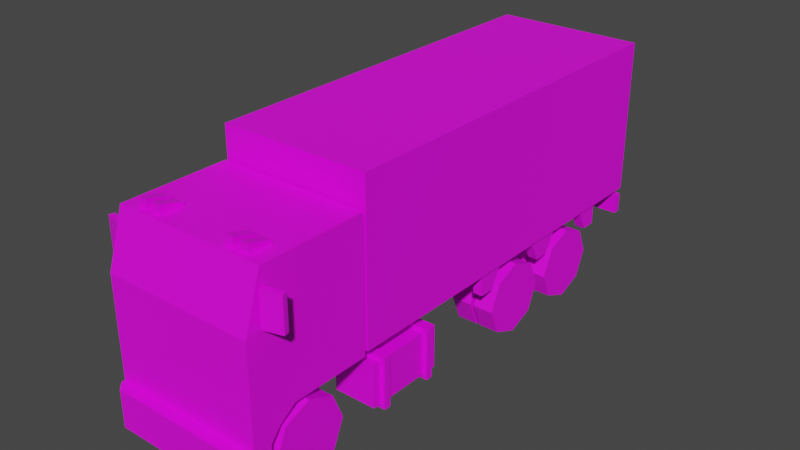 # Source: Veh_Truck_03_Yellow.blend  (saved by Blender 2.90.8; exported with 4.5.12 LTS)
import bpy
from mathutils import Matrix  # noqa: F401  (used for matrix-valued properties, if any)

bpy.ops.wm.read_factory_settings(use_empty=True)
scene = bpy.context.scene
scene.name = 'Scene'

# ---- collections
col_collection = bpy.data.collections.new('Collection'); scene.collection.children.link(col_collection)

# ---- images (referenced by path relative to the original .blend; pixels are not part of the script)
import os
ASSET_DIR = os.environ.get("B2B_ASSET_DIR", "")  # directory of the original .blend (textures are referenced by path, not embedded)
HERE = os.path.dirname(os.path.abspath(__file__))  # packed textures are extracted next to this script under _unpacked/

def load_image(name, relpath, width, height, colorspace="sRGB"):
    """Load a texture the original file referenced (path relative to the .blend, or extracted next to this script)."""
    p = next((c for c in (os.path.join(HERE, relpath), os.path.join(ASSET_DIR, relpath)) if relpath and os.path.exists(c)), "")
    if p:
        img = bpy.data.images.load(p, check_existing=True)
        img.name = name
    else:  # same state as the original file: an image datablock whose file is absent (Cycles renders it pink)
        img = bpy.data.images.new(name, width, height)
        img.source = "FILE"
        img.filepath = "//" + (relpath or name)
    img.colorspace_settings.name = colorspace
    return img
img_city_vehicles_pallete_png = load_image('city_vehicles_pallete.png', 'city_vehicles_pallete.png', 1024, 1024, 'sRGB')

# ---- materials (node trees are filled in below, after node groups)
mat_material = bpy.data.materials.new('Material')
mat_material.use_transparent_shadow = False

# ---- material node trees
mat_material.use_nodes = True; mat_material.node_tree.nodes.clear()
_N = mat_material.node_tree.nodes; _L = mat_material.node_tree.links
n0 = _N.new('ShaderNodeBsdfPrincipled'); n0.name = 'Principled BSDF'; n0.location = (10, 300)
n0.distribution = 'GGX'
n0.subsurface_method = 'BURLEY'
n0.inputs[3].default_value = 1.45
n0.inputs[27].default_value = (0.0, 0.0, 0.0, 1.0)
n0.inputs[28].default_value = 1.0
n1 = _N.new('ShaderNodeOutputMaterial'); n1.name = 'Material Output'; n1.location = (300, 300)
n2 = _N.new('ShaderNodeTexImage'); n2.name = 'Image Texture'; n2.location = (-389, 44)
n2.image = img_city_vehicles_pallete_png
n2.interpolation = 'Closest'
_L.new(n0.outputs[0], n1.inputs[0])
_L.new(n2.outputs[0], n0.inputs[0])
n1.is_active_output = True

# ---- world
world_world = bpy.data.worlds.new('World'); scene.world = world_world
world_world.use_nodes = True; world_world.node_tree.nodes.clear()
_N = world_world.node_tree.nodes; _L = world_world.node_tree.links
n0 = _N.new('ShaderNodeOutputWorld'); n0.name = 'World Output'; n0.location = (300, 300)
n1 = _N.new('ShaderNodeBackground'); n1.name = 'Background'; n1.location = (10, 300)
n1.inputs[0].default_value = (0.05088, 0.05088, 0.05088, 1.0)
_L.new(n1.outputs[0], n0.inputs[0])
n0.is_active_output = True
world_world.color = (0.05088, 0.05088, 0.05088)
world_world.use_sun_shadow = False
world_world.sun_shadow_jitter_overblur = 0.0

# ---- meshes
me_plane = bpy.data.meshes.new('Plane')
me_plane.from_pydata([(0.4551, -2.123, 0.5907), (0.4551, -1.973, 0.6933), (0.6238, -2.229, 1.792), (0.6663, -2.365, 0.4834), (0.6663, -1.277, 1.832), (0.6238, -2.352, 1.402), (0.6663, -1.277, 1.361), (0.4551, -1.277, 0.6933), (0.6663, -1.973, 0.6933), (0.6663, -1.277, 0.6933), (0.4551, -1.277, 0.4834), (0.6663, -2.123, 0.5907), (0.4551, -2.211, 0.4834), (0.4551, -1.887, 0.4834), (0.6663, -2.211, 0.4834), (0.6663, -2.365, 0.1555), (0.4551, -2.211, 0.1555), (0.6663, -2.211, 0.1555), (0.5974, -2.464, 0.4834), (0.6663, -2.395, 0.4834), (0.6663, -2.395, 0.1555), (0.5974, -2.464, 0.1555), (0.3151, -2.211, 0.4834), (0.3151, -1.277, 0.4834), (0.1978, -1.277, 0.2064), (0.1978, -2.193, 0.2064), (0.6663, -1.712, 1.404), (0.6663, -1.712, 1.79), (0.6663, -1.58, 0.6933), (0.6663, -2.185, 1.79), (0.6663, -2.307, 1.404), (0.0425, -2.229, 1.792), (0.0425, -2.352, 1.402), (0.6663, -1.58, 1.832), (0.6663, -2.217, 1.832), (0.6663, -2.365, 1.361), (0.6663, -1.58, 1.361), (0.3541, -2.365, 0.4834), (0.3485, -2.365, 1.031), (0.6663, -2.365, 0.7567), (0.6663, -2.365, 0.5559), (0.3977, -2.365, 0.7567), (0.3977, -2.365, 0.5559), (0.6663, -2.365, 0.5985), (0.3977, -2.365, 0.5985), (0.1042, -2.464, 0.3903), (0.1042, -2.464, 0.2528), (-0.4551, -2.123, 0.5907), (-0.4551, -1.973, 0.6933), (-0.6238, -2.229, 1.792), (-0.6663, -2.365, 0.4834), (-0.6663, -1.277, 1.832), (-0.6238, -2.352, 1.402), (-0.6663, -1.277, 1.361), (0.0, -2.217, 1.832), (0.0, -2.365, 0.4834), (0.0, -1.277, 1.832), (0.0, -1.277, 0.4834), (0.0, -2.365, 1.361), (0.0, -1.277, 1.361), (-0.4551, -1.277, 0.6933), (-0.6663, -1.973, 0.6933), (-0.6663, -1.277, 0.6933), (-0.4551, -1.277, 0.4834), (-0.6663, -2.123, 0.5907), (-0.4551, -2.211, 0.4834), (-0.4551, -1.887, 0.4834), (-0.6663, -2.211, 0.4834), (0.0, -2.211, 0.4834), (0.0, -2.365, 0.1555), (-0.6663, -2.365, 0.1555), (-0.4551, -2.211, 0.1555), (-0.6663, -2.211, 0.1555), (0.0, -2.211, 0.1555), (0.0, -2.464, 0.4834), (0.0, -2.464, 0.1555), (-0.5974, -2.464, 0.4834), (-0.6663, -2.395, 0.4834), (-0.6663, -2.395, 0.1555), (-0.5974, -2.464, 0.1555), (-0.3151, -2.211, 0.4834), (-0.3151, -1.277, 0.4834), (0.0, -2.193, 0.2064), (0.0, -1.277, 0.2064), (-0.1978, -1.277, 0.2064), (-0.1978, -2.193, 0.2064), (0.0, -1.277, 0.6933), (-0.6663, -1.712, 1.404), (-0.6663, -1.712, 1.79), (-0.6663, -1.58, 0.6933), (-0.6663, -2.185, 1.79), (-0.6663, -2.307, 1.404), (-0.0425, -2.229, 1.792), (-0.0425, -2.352, 1.402), (-0.6663, -1.58, 1.832), (-0.6663, -2.217, 1.832), (-0.6663, -2.365, 1.361), (-0.6663, -1.58, 1.361), (-0.3541, -2.365, 0.4834), (0.0, -2.365, 1.031), (-0.3485, -2.365, 1.031), (-0.6663, -2.365, 0.7567), (-0.6663, -2.365, 0.5559), (-0.3977, -2.365, 0.7567), (-0.3977, -2.365, 0.5559), (-0.6663, -2.365, 0.5985), (-0.3977, -2.365, 0.5985), (0.0, -2.464, 0.3903), (0.0, -2.464, 0.2528), (-0.1042, -2.464, 0.3903), (-0.1042, -2.464, 0.2528), (0.1468, -1.294, 0.5162), (0.1468, -1.294, 0.6541), (0.1468, 2.224, 0.5162), (0.1468, 2.224, 0.6541), (0.2365, -1.294, 0.5162), (0.2365, -1.294, 0.6541), (0.2365, 2.224, 0.5162), (0.2365, 2.224, 0.6541), (-0.1468, -1.294, 0.5162), (-0.1468, -1.294, 0.6541), (-0.1468, 2.224, 0.5162), (-0.1468, 2.224, 0.6541), (-0.2365, -1.294, 0.5162), (-0.2365, -1.294, 0.6541), (-0.2365, 2.224, 0.5162), (-0.2365, 2.224, 0.6541), (-0.2917, -1.193, 0.1985), (-0.2917, -1.193, 0.5748), (-0.2917, -0.4874, 0.1985), (-0.2917, -0.4874, 0.5748), (-0.668, -1.193, 0.1985), (-0.668, -1.193, 0.5748), (-0.668, -0.4874, 0.1985), (-0.668, -0.4874, 0.5748), (-0.2539, -1.117, 0.1606), (-0.2539, -1.117, 0.6126), (-0.2539, -1.055, 0.1606), (-0.2539, -1.055, 0.6126), (-0.7059, -1.117, 0.1606), (-0.7059, -1.117, 0.6126), (-0.7059, -1.055, 0.1606), (-0.7059, -1.055, 0.6126), (-0.2539, -0.6252, 0.1606), (-0.2539, -0.6252, 0.6126), (-0.2539, -0.5632, 0.1606), (-0.2539, -0.5632, 0.6126), (-0.7059, -0.6252, 0.1606), (-0.7059, -0.6252, 0.6126), (-0.7059, -0.5632, 0.1606), (-0.7059, -0.5632, 0.6126), (0.1596, 0.4975, 0.228), (0.1596, 0.3873, 0.5514), (0.1596, 0.681, 0.228), (0.1596, 0.7912, 0.5514), (0.2266, 0.4975, 0.228), (0.2266, 0.3873, 0.5514), (0.2266, 0.681, 0.228), (0.2266, 0.7912, 0.5514), (0.1596, 1.274, 0.228), (0.1596, 1.164, 0.5514), (0.1596, 1.457, 0.228), (0.1596, 1.568, 0.5514), (0.2266, 1.274, 0.228), (0.2266, 1.164, 0.5514), (0.2266, 1.457, 0.228), (0.2266, 1.568, 0.5514), (0.1446, 0.5546, 0.2816), (0.1446, 0.5546, 0.3581), (0.1446, 0.6311, 0.2816), (0.1446, 0.6311, 0.3581), (0.5034, 0.5546, 0.2816), (0.5034, 0.5546, 0.3581), (0.5034, 0.6311, 0.2816), (0.5034, 0.6311, 0.3581), (0.1446, 0.5127, 0.2397), (0.1446, 0.5127, 0.4), (0.1446, 0.673, 0.2397), (0.1446, 0.673, 0.4), (-0.1447, 0.5127, 0.2397), (-0.1447, 0.5127, 0.4), (-0.1447, 0.673, 0.2397), (-0.1447, 0.673, 0.4), (-0.1447, 0.5537, 0.2807), (-0.1447, 0.5537, 0.359), (-0.1447, 0.6321, 0.2807), (-0.1447, 0.6321, 0.359), (-0.5046, 0.5537, 0.2807), (-0.5046, 0.5537, 0.359), (-0.5046, 0.6321, 0.2807), (-0.5046, 0.6321, 0.359), (-0.1596, 0.4975, 0.228), (-0.1596, 0.3873, 0.5514), (-0.1596, 0.681, 0.228), (-0.1596, 0.7912, 0.5514), (-0.2266, 0.4975, 0.228), (-0.2266, 0.3873, 0.5514), (-0.2266, 0.681, 0.228), (-0.2266, 0.7912, 0.5514), (-0.1596, 1.274, 0.228), (-0.1596, 1.164, 0.5514), (-0.1596, 1.457, 0.228), (-0.1596, 1.568, 0.5514), (-0.2266, 1.274, 0.228), (-0.2266, 1.164, 0.5514), (-0.2266, 1.457, 0.228), (-0.2266, 1.568, 0.5514), (0.1446, 1.329, 0.2816), (0.1446, 1.329, 0.3581), (0.1446, 1.406, 0.2816), (0.1446, 1.406, 0.3581), (0.5034, 1.329, 0.2816), (0.5034, 1.329, 0.3581), (0.5034, 1.406, 0.2816), (0.5034, 1.406, 0.3581), (0.1446, 1.287, 0.2397), (0.1446, 1.287, 0.4), (0.1446, 1.448, 0.2397), (0.1446, 1.448, 0.4), (-0.1447, 1.287, 0.2397), (-0.1447, 1.287, 0.4), (-0.1447, 1.448, 0.2397), (-0.1447, 1.448, 0.4), (-0.1447, 1.328, 0.2807), (-0.1447, 1.328, 0.359), (-0.1447, 1.407, 0.2807), (-0.1447, 1.407, 0.359), (-0.5046, 1.328, 0.2807), (-0.5046, 1.328, 0.359), (-0.5046, 1.407, 0.2807), (-0.5046, 1.407, 0.359), (0.4587, 2.272, 0.5825), (0.3361, 2.272, 0.5825), (0.5851, 2.272, 0.5825), (0.6696, 2.204, 0.4949), (0.6696, 2.204, 0.6702), (0.6696, 2.272, 0.4949), (0.6696, 2.272, 0.6702), (0.08782, 2.272, 0.6399), (0.08782, 2.272, 0.53), (0.4075, 2.272, 0.5529), (0.5339, 2.272, 0.5529), (0.5851, 2.272, 0.5233), (0.6364, 2.272, 0.6121), (0.2849, 2.272, 0.6121), (0.3874, 2.272, 0.6121), (0.2849, 2.272, 0.5775), (0.3874, 2.272, 0.5529), (0.2849, 2.272, 0.5529), (0.6364, 2.272, 0.5529), (0.6364, 2.272, 0.6082), (0.51, 2.272, 0.5529), (0.51, 2.272, 0.6121), (0.5851, 2.272, 0.6417), (0.5339, 2.272, 0.6121), (0.3361, 2.272, 0.6417), (0.4587, 2.272, 0.5233), (0.4587, 2.272, 0.6417), (0.3361, 2.272, 0.5233), (0.4075, 2.272, 0.6121), (-0.4587, 2.272, 0.5825), (-0.3361, 2.272, 0.5825), (-0.5851, 2.272, 0.5825), (0.0, 2.204, 0.4949), (0.0, 2.204, 0.6702), (0.0, 2.272, 0.4949), (0.0, 2.272, 0.6702), (-0.6696, 2.204, 0.4949), (-0.6696, 2.204, 0.6702), (-0.6696, 2.272, 0.4949), (-0.6696, 2.272, 0.6702), (0.0, 2.272, 0.6399), (0.0, 2.272, 0.53), (-0.08782, 2.272, 0.6399), (-0.08782, 2.272, 0.53), (-0.4075, 2.272, 0.5529), (-0.5339, 2.272, 0.5529), (-0.5851, 2.272, 0.5233), (-0.6364, 2.272, 0.6121), (-0.2849, 2.272, 0.6121), (-0.3874, 2.272, 0.6121), (-0.2849, 2.272, 0.5775), (-0.3874, 2.272, 0.5529), (-0.2849, 2.272, 0.5529), (-0.6364, 2.272, 0.5529), (-0.6364, 2.272, 0.6082), (-0.51, 2.272, 0.5529), (-0.51, 2.272, 0.6121), (-0.5851, 2.272, 0.6417), (-0.5339, 2.272, 0.6121), (-0.3361, 2.272, 0.6417), (-0.4587, 2.272, 0.5233), (-0.4587, 2.272, 0.6417), (-0.3361, 2.272, 0.5233), (-0.4075, 2.272, 0.6121), (-0.1933, -0.04425, 0.5259), (-0.1933, -0.04425, 0.6449), (-0.1933, 0.04425, 0.5259), (-0.1933, 0.04425, 0.6449), (0.1933, -0.04425, 0.5259), (0.1933, -0.04425, 0.6449), (0.1933, 0.04425, 0.5259), (0.1933, 0.04425, 0.6449), (-0.1933, 0.5521, 0.5259), (-0.1933, 0.5521, 0.6449), (-0.1933, 0.6406, 0.5259), (-0.1933, 0.6406, 0.6449), (0.1933, 0.5521, 0.5259), (0.1933, 0.5521, 0.6449), (0.1933, 0.6406, 0.5259), (0.1933, 0.6406, 0.6449), (-0.1933, 1.821, 0.5259), (-0.1933, 1.821, 0.6449), (-0.1933, 1.91, 0.5259), (-0.1933, 1.91, 0.6449), (0.1933, 1.821, 0.5259), (0.1933, 1.821, 0.6449), (0.1933, 1.91, 0.5259), (0.1933, 1.91, 0.6449), (-0.1933, 1.323, 0.5259), (-0.1933, 1.323, 0.6449), (-0.1933, 1.412, 0.5259), (-0.1933, 1.412, 0.6449), (0.1933, 1.323, 0.5259), (0.1933, 1.323, 0.6449), (0.1933, 1.412, 0.5259), (0.1933, 1.412, 0.6449), (0.1636, -0.03757, 0.6517), (0.1636, -0.03757, 0.7327), (0.1636, 0.04163, 0.6517), (0.1636, 0.04163, 0.7327), (0.2197, -0.03757, 0.6517), (0.2197, -0.03757, 0.7327), (0.2197, 0.04163, 0.6517), (0.2197, 0.04163, 0.7327), (0.1636, -1.119, 0.6517), (0.1636, -1.119, 0.7327), (0.1636, -1.039, 0.6517), (0.1636, -1.039, 0.7327), (0.2197, -1.119, 0.6517), (0.2197, -1.119, 0.7327), (0.2197, -1.039, 0.6517), (0.2197, -1.039, 0.7327), (0.1636, -0.6363, 0.6517), (0.1636, -0.6363, 0.7327), (0.1636, -0.5571, 0.6517), (0.1636, -0.5571, 0.7327), (0.2197, -0.6363, 0.6517), (0.2197, -0.6363, 0.7327), (0.2197, -0.5571, 0.6517), (0.2197, -0.5571, 0.7327), (0.1636, 0.5577, 0.6517), (0.1636, 0.5577, 0.7327), (0.1636, 0.6369, 0.6517), (0.1636, 0.6369, 0.7327), (0.2197, 0.5577, 0.6517), (0.2197, 0.5577, 0.7327), (0.2197, 0.6369, 0.6517), (0.2197, 0.6369, 0.7327), (0.1636, 1.328, 0.6517), (0.1636, 1.328, 0.7327), (0.1636, 1.407, 0.6517), (0.1636, 1.407, 0.7327), (0.2197, 1.328, 0.6517), (0.2197, 1.328, 0.7327), (0.2197, 1.407, 0.6517), (0.2197, 1.407, 0.7327), (0.1636, 1.825, 0.6517), (0.1636, 1.825, 0.7327), (0.1636, 1.905, 0.6517), (0.1636, 1.905, 0.7327), (0.2197, 1.825, 0.6517), (0.2197, 1.825, 0.7327), (0.2197, 1.905, 0.6517), (0.2197, 1.905, 0.7327), (-0.1636, -0.03757, 0.6517), (-0.1636, -0.03757, 0.7327), (-0.1636, 0.04163, 0.6517), (-0.1636, 0.04163, 0.7327), (-0.2197, -0.03757, 0.6517), (-0.2197, -0.03757, 0.7327), (-0.2197, 0.04163, 0.6517), (-0.2197, 0.04163, 0.7327), (-0.1636, -1.119, 0.6517), (-0.1636, -1.119, 0.7327), (-0.1636, -1.039, 0.6517), (-0.1636, -1.039, 0.7327), (-0.2197, -1.119, 0.6517), (-0.2197, -1.119, 0.7327), (-0.2197, -1.039, 0.6517), (-0.2197, -1.039, 0.7327), (-0.1636, -0.6363, 0.6517), (-0.1636, -0.6363, 0.7327), (-0.1636, -0.5571, 0.6517), (-0.1636, -0.5571, 0.7327), (-0.2197, -0.6363, 0.6517), (-0.2197, -0.6363, 0.7327), (-0.2197, -0.5571, 0.6517), (-0.2197, -0.5571, 0.7327), (-0.1636, 0.5577, 0.6517), (-0.1636, 0.5577, 0.7327), (-0.1636, 0.6369, 0.6517), (-0.1636, 0.6369, 0.7327), (-0.2197, 0.5577, 0.6517), (-0.2197, 0.5577, 0.7327), (-0.2197, 0.6369, 0.6517), (-0.2197, 0.6369, 0.7327), (-0.1636, 1.328, 0.6517), (-0.1636, 1.328, 0.7327), (-0.1636, 1.407, 0.6517), (-0.1636, 1.407, 0.7327), (-0.2197, 1.328, 0.6517), (-0.2197, 1.328, 0.7327), (-0.2197, 1.407, 0.6517), (-0.2197, 1.407, 0.7327), (-0.1636, 1.825, 0.6517), (-0.1636, 1.825, 0.7327), (-0.1636, 1.905, 0.6517), (-0.1636, 1.905, 0.7327), (-0.2197, 1.825, 0.6517), (-0.2197, 1.825, 0.7327), (-0.2197, 1.905, 0.6517), (-0.2197, 1.905, 0.7327), (-0.67, -1.252, 0.7256), (-0.67, -1.252, 2.11), (-0.6075, 2.272, 0.7881), (-0.6075, 2.272, 2.047), (0.67, -1.252, 0.7256), (0.67, -1.252, 2.11), (0.6075, 2.272, 0.7881), (0.6075, 2.272, 2.047), (0.5636, 0.1454, 0.532), (0.5636, 0.1454, 0.7359), (0.5636, 0.2787, 0.532), (0.5636, 0.3928, 0.7359), (0.6527, 0.1454, 0.532), (0.6527, 0.1454, 0.7359), (0.6527, 0.2787, 0.532), (0.6527, 0.3928, 0.7359), (0.5636, 0.9349, 0.532), (0.5636, 0.8304, 0.7359), (0.5636, 1.068, 0.532), (0.5636, 1.182, 0.7359), (0.6527, 0.9349, 0.532), (0.6527, 0.8304, 0.7359), (0.6527, 1.068, 0.532), (0.6527, 1.182, 0.7359), (0.5636, 1.69, 0.532), (0.5636, 1.585, 0.7359), (0.5636, 1.823, 0.532), (0.5636, 1.823, 0.7359), (0.6527, 1.69, 0.532), (0.6527, 1.585, 0.7359), (0.6527, 1.823, 0.532), (0.6527, 1.823, 0.7359), (-0.5636, 0.1454, 0.532), (-0.5636, 0.1454, 0.7359), (-0.5636, 0.2787, 0.532), (-0.5636, 0.3928, 0.7359), (-0.6527, 0.1454, 0.532), (-0.6527, 0.1454, 0.7359), (-0.6527, 0.2787, 0.532), (-0.6527, 0.3928, 0.7359), (-0.5636, 0.9349, 0.532), (-0.5636, 0.8304, 0.7359), (-0.5636, 1.068, 0.532), (-0.5636, 1.182, 0.7359), (-0.6527, 0.9349, 0.532), (-0.6527, 0.8304, 0.7359), (-0.6527, 1.068, 0.532), (-0.6527, 1.182, 0.7359), (-0.5636, 1.69, 0.532), (-0.5636, 1.585, 0.7359), (-0.5636, 1.823, 0.532), (-0.5636, 1.823, 0.7359), (-0.6527, 1.69, 0.532), (-0.6527, 1.585, 0.7359), (-0.6527, 1.823, 0.532), (-0.6527, 1.823, 0.7359), (0.2917, -1.193, 0.1985), (0.2917, -1.193, 0.5748), (0.2917, -0.4874, 0.1985), (0.2917, -0.4874, 0.5748), (0.668, -1.193, 0.1985), (0.668, -1.193, 0.5748), (0.668, -0.4874, 0.1985), (0.668, -0.4874, 0.5748), (0.2539, -1.117, 0.1606), (0.2539, -1.117, 0.6126), (0.2539, -1.055, 0.1606), (0.2539, -1.055, 0.6126), (0.7059, -1.117, 0.1606), (0.7059, -1.117, 0.6126), (0.7059, -1.055, 0.1606), (0.7059, -1.055, 0.6126), (0.2539, -0.6252, 0.1606), (0.2539, -0.6252, 0.6126), (0.2539, -0.5632, 0.1606), (0.2539, -0.5632, 0.6126), (0.7059, -0.6252, 0.1606), (0.7059, -0.6252, 0.6126), (0.7059, -0.5632, 0.1606), (0.7059, -0.5632, 0.6126), (-0.1933, -0.6403, 0.5259), (-0.1933, -0.6403, 0.6449), (-0.1933, -0.5518, 0.5259), (-0.1933, -0.5518, 0.6449), (0.1933, -0.6403, 0.5259), (0.1933, -0.6403, 0.6449), (0.1933, -0.5518, 0.5259), (0.1933, -0.5518, 0.6449), (-0.1933, -1.124, 0.5259), (-0.1933, -1.124, 0.6449), (-0.1933, -1.035, 0.5259), (-0.1933, -1.035, 0.6449), (0.1933, -1.124, 0.5259), (0.1933, -1.124, 0.6449), (0.1933, -1.035, 0.5259), (0.1933, -1.035, 0.6449), (-0.5043, -1.886, 0.2816), (-0.5043, -1.886, 0.3581), (-0.5043, -1.809, 0.2816), (-0.5043, -1.809, 0.3581), (0.5043, -1.886, 0.2816), (0.5043, -1.886, 0.3581), (0.5043, -1.809, 0.2816), (0.5043, -1.809, 0.3581), (0.6826, -2.245, 1.395), (0.6826, -2.245, 1.687), (0.6699, -2.197, 1.395), (0.6699, -2.197, 1.687), (0.8418, -2.202, 1.395), (0.8418, -2.202, 1.687), (0.829, -2.154, 1.395), (0.829, -2.154, 1.687), (-0.6826, -2.245, 1.395), (-0.6826, -2.245, 1.687), (-0.6699, -2.197, 1.395), (-0.6699, -2.197, 1.687), (-0.8418, -2.202, 1.395), (-0.8418, -2.202, 1.687), (-0.829, -2.154, 1.395), (-0.829, -2.154, 1.687), (0.4472, -2.167, 1.83), (0.4587, -2.167, 1.904), (0.4472, -1.966, 1.83), (0.4472, -1.966, 1.861), (0.5259, -2.167, 1.83), (0.5144, -2.167, 1.904), (0.5259, -1.966, 1.83), (0.5259, -1.966, 1.861), (0.3143, -2.167, 1.83), (0.3258, -2.167, 1.904), (0.3143, -1.966, 1.83), (0.3143, -1.966, 1.861), (0.393, -2.167, 1.83), (0.3815, -2.167, 1.904), (0.393, -1.966, 1.83), (0.393, -1.966, 1.861), (-0.4472, -2.167, 1.83), (-0.4587, -2.167, 1.904), (-0.4472, -1.966, 1.83), (-0.4472, -1.966, 1.861), (-0.5259, -2.167, 1.83), (-0.5144, -2.167, 1.904), (-0.5259, -1.966, 1.83), (-0.5259, -1.966, 1.861), (-0.3143, -2.167, 1.83), (-0.3258, -2.167, 1.904), (-0.3143, -1.966, 1.83), (-0.3143, -1.966, 1.861), (-0.393, -2.167, 1.83), (-0.3815, -2.167, 1.904), (-0.393, -1.966, 1.83), (-0.393, -1.966, 1.861), (-0.67, 2.272, 2.11), (-0.67, 2.272, 0.7256), (0.67, 2.272, 0.7256), (0.67, 2.272, 2.11), (0.0, 2.272, 0.7256), (0.0, 2.272, 2.11), (0.0, -1.252, 0.7256), (0.0, -1.252, 2.11), (0.0, 2.272, 0.7881), (0.0, 2.272, 2.047), (0.0, 2.272, 0.9026), (0.0, 2.272, 0.8514), (0.1049, 2.272, 0.9026), (0.1049, 2.272, 0.8514), (-0.1055, 2.272, 0.8514), (-0.1055, 2.272, 0.9026), (0.4472, -2.167, 1.915), (0.4587, -2.167, 1.841), (0.5259, -2.167, 1.915), (0.3143, -2.167, 1.915), (0.5144, -2.167, 1.841), (0.3258, -2.167, 1.841), (0.393, -2.167, 1.915), (-0.4472, -2.167, 1.915), (0.3815, -2.167, 1.841), (-0.4587, -2.167, 1.841), (-0.5259, -2.167, 1.915), (-0.3143, -2.167, 1.915), (-0.5144, -2.167, 1.841), (-0.3258, -2.167, 1.841), (-0.393, -2.167, 1.915), (-0.3815, -2.167, 1.841)], [], [(0, 1, 8, 11), (1, 7, 9, 28, 8), (35, 39, 43, 40, 3, 14, 11, 8, 28, 36), (29, 30, 26, 27), (6, 9, 7, 86, 59), (4, 6, 59, 56), (3, 40, 42, 44, 41, 39, 35, 58, 99, 38, 37), (5, 2, 31, 32), (34, 33, 4, 56, 54), (13, 0, 12), (13, 1, 0), (13, 7, 1), (12, 0, 11, 14), (7, 13, 10), (10, 13, 12, 22, 23), (73, 16, 17, 15, 69), (12, 14, 17, 16), (68, 22, 12, 16, 73), (14, 3, 15, 17), (15, 3, 19, 20), (69, 15, 20, 21, 75), (18, 74, 107, 45, 46, 108, 75, 21), (20, 19, 18, 21), (3, 37, 55, 74, 18, 19), (24, 25, 82, 83), (22, 68, 82, 25), (23, 22, 25, 24), (57, 23, 24, 83), (86, 7, 10, 23, 57), (33, 36, 6, 4), (36, 28, 9, 6), (2, 5, 35, 34), (32, 31, 54, 58), (5, 32, 58, 35), (31, 2, 34, 54), (29, 27, 33, 34), (30, 29, 34, 35), (26, 30, 35, 36), (27, 26, 36, 33), (37, 38, 99, 55), (43, 44, 42, 40), (41, 44, 43, 39), (108, 46, 45, 107), (47, 64, 61, 48), (48, 61, 89, 62, 60), (96, 97, 89, 61, 64, 67, 50, 102, 105, 101), (90, 88, 87, 91), (53, 59, 86, 60, 62), (51, 56, 59, 53), (50, 98, 100, 99, 58, 96, 101, 103, 106, 104, 102), (52, 93, 92, 49), (95, 54, 56, 51, 94), (66, 65, 47), (66, 47, 48), (66, 48, 60), (65, 67, 64, 47), (60, 63, 66), (63, 81, 80, 65, 66), (73, 69, 70, 72, 71), (65, 71, 72, 67), (68, 73, 71, 65, 80), (67, 72, 70, 50), (70, 78, 77, 50), (69, 75, 79, 78, 70), (76, 79, 75, 108, 110, 109, 107, 74), (78, 79, 76, 77), (50, 77, 76, 74, 55, 98), (84, 83, 82, 85), (80, 85, 82, 68), (81, 84, 85, 80), (57, 83, 84, 81), (86, 57, 81, 63, 60), (94, 51, 53, 97), (97, 53, 62, 89), (49, 95, 96, 52), (93, 58, 54, 92), (52, 96, 58, 93), (92, 54, 95, 49), (90, 95, 94, 88), (91, 96, 95, 90), (87, 97, 96, 91), (88, 94, 97, 87), (98, 55, 99, 100), (105, 102, 104, 106), (103, 101, 105, 106), (108, 107, 109, 110), (111, 112, 114, 113), (113, 114, 118, 117), (117, 118, 116, 115), (113, 117, 115, 111), (118, 114, 112, 116), (119, 121, 122, 120), (121, 125, 126, 122), (125, 123, 124, 126), (121, 119, 123, 125), (126, 124, 120, 122), (127, 129, 130, 128), (129, 133, 134, 130), (133, 131, 132, 134), (131, 127, 128, 132), (129, 127, 131, 133), (134, 132, 128, 130), (135, 137, 138, 136), (137, 141, 142, 138), (141, 139, 140, 142), (139, 135, 136, 140), (137, 135, 139, 141), (142, 140, 136, 138), (143, 145, 146, 144), (145, 149, 150, 146), (149, 147, 148, 150), (147, 143, 144, 148), (145, 143, 147, 149), (150, 148, 144, 146), (151, 152, 154, 153), (153, 154, 158, 157), (157, 158, 156, 155), (155, 156, 152, 151), (153, 157, 155, 151), (158, 154, 152, 156), (159, 160, 162, 161), (161, 162, 166, 165), (165, 166, 164, 163), (163, 164, 160, 159), (161, 165, 163, 159), (166, 162, 160, 164), (169, 170, 174, 173), (171, 172, 168, 167), (169, 173, 171, 167), (174, 170, 168, 172), (170, 169, 177, 178), (167, 168, 176, 175), (168, 170, 178, 176), (169, 167, 175, 177), (176, 178, 182, 180), (177, 175, 179, 181), (178, 177, 181, 182), (175, 176, 180, 179), (182, 181, 185, 186), (179, 180, 184, 183), (180, 182, 186, 184), (181, 179, 183, 185), (184, 186, 190, 188), (185, 183, 187, 189), (186, 185, 189, 190), (183, 184, 188, 187), (191, 193, 194, 192), (193, 197, 198, 194), (197, 195, 196, 198), (195, 191, 192, 196), (193, 191, 195, 197), (198, 196, 192, 194), (199, 201, 202, 200), (201, 205, 206, 202), (205, 203, 204, 206), (203, 199, 200, 204), (201, 199, 203, 205), (206, 204, 200, 202), (209, 210, 214, 213), (211, 212, 208, 207), (209, 213, 211, 207), (214, 210, 208, 212), (210, 209, 217, 218), (207, 208, 216, 215), (208, 210, 218, 216), (209, 207, 215, 217), (216, 218, 222, 220), (217, 215, 219, 221), (218, 217, 221, 222), (215, 216, 220, 219), (222, 221, 225, 226), (219, 220, 224, 223), (220, 222, 226, 224), (221, 219, 223, 225), (224, 226, 230, 228), (225, 223, 227, 229), (226, 225, 229, 230), (223, 224, 228, 227), (252, 251, 231), (257, 252, 231), (265, 272, 239, 246, 248, 258, 247, 240, 256, 251, 241, 242, 249, 250, 237, 236), (236, 237, 235, 234), (234, 235, 264, 263), (265, 236, 234, 263), (237, 266, 264, 235), (271, 238, 239, 272), (250, 249, 233), (251, 256, 231), (248, 246, 232), (241, 254, 233), (259, 257, 231), (245, 247, 232), (255, 245, 232), (253, 243, 233), (246, 244, 232), (237, 250, 243, 253, 254, 241, 251, 252, 257, 259, 240, 247, 245, 255, 244, 246, 239, 238, 271, 266), (254, 253, 233), (240, 259, 231), (244, 255, 232), (243, 250, 233), (247, 258, 232), (242, 241, 233), (249, 242, 233), (258, 248, 232), (256, 240, 231), (287, 260, 286), (292, 260, 287), (265, 269, 270, 285, 284, 277, 276, 286, 291, 275, 282, 293, 283, 281, 274, 272), (269, 267, 268, 270), (267, 263, 264, 268), (265, 263, 267, 269), (270, 268, 264, 266), (271, 272, 274, 273), (285, 262, 284), (286, 260, 291), (283, 261, 281), (276, 262, 289), (294, 260, 292), (280, 261, 282), (290, 261, 280), (288, 262, 278), (281, 261, 279), (270, 266, 271, 273, 274, 281, 279, 290, 280, 282, 275, 294, 292, 287, 286, 276, 289, 288, 278, 285), (289, 262, 288), (275, 260, 294), (279, 261, 290), (278, 262, 285), (282, 261, 293), (277, 262, 276), (284, 262, 277), (293, 261, 283), (291, 260, 275), (295, 296, 298, 297), (297, 298, 302, 301), (301, 302, 300, 299), (299, 300, 296, 295), (297, 301, 299, 295), (302, 298, 296, 300), (303, 304, 306, 305), (305, 306, 310, 309), (309, 310, 308, 307), (307, 308, 304, 303), (305, 309, 307, 303), (310, 306, 304, 308), (311, 312, 314, 313), (313, 314, 318, 317), (317, 318, 316, 315), (315, 316, 312, 311), (313, 317, 315, 311), (318, 314, 312, 316), (319, 320, 322, 321), (321, 322, 326, 325), (325, 326, 324, 323), (323, 324, 320, 319), (321, 325, 323, 319), (326, 322, 320, 324), (327, 328, 330, 329), (329, 330, 334, 333), (333, 334, 332, 331), (331, 332, 328, 327), (335, 336, 338, 337), (337, 338, 342, 341), (341, 342, 340, 339), (339, 340, 336, 335), (343, 344, 346, 345), (345, 346, 350, 349), (349, 350, 348, 347), (347, 348, 344, 343), (351, 352, 354, 353), (353, 354, 358, 357), (357, 358, 356, 355), (355, 356, 352, 351), (359, 360, 362, 361), (361, 362, 366, 365), (365, 366, 364, 363), (363, 364, 360, 359), (367, 368, 370, 369), (369, 370, 374, 373), (373, 374, 372, 371), (371, 372, 368, 367), (375, 377, 378, 376), (377, 381, 382, 378), (381, 379, 380, 382), (379, 375, 376, 380), (383, 385, 386, 384), (385, 389, 390, 386), (389, 387, 388, 390), (387, 383, 384, 388), (391, 393, 394, 392), (393, 397, 398, 394), (397, 395, 396, 398), (395, 391, 392, 396), (399, 401, 402, 400), (401, 405, 406, 402), (405, 403, 404, 406), (403, 399, 400, 404), (407, 409, 410, 408), (409, 413, 414, 410), (413, 411, 412, 414), (411, 407, 408, 412), (415, 417, 418, 416), (417, 421, 422, 418), (421, 419, 420, 422), (419, 415, 416, 420), (423, 424, 575, 576), (583, 586, 588, 587, 585, 584, 430, 429), (577, 578, 428, 427), (581, 582, 424, 423), (579, 577, 427, 581), (580, 575, 424, 582), (431, 432, 434, 433), (433, 434, 438, 437), (437, 438, 436, 435), (435, 436, 432, 431), (433, 437, 435, 431), (438, 434, 432, 436), (439, 440, 442, 441), (441, 442, 446, 445), (445, 446, 444, 443), (443, 444, 440, 439), (441, 445, 443, 439), (446, 442, 440, 444), (447, 448, 450, 449), (449, 450, 454, 453), (453, 454, 452, 451), (451, 452, 448, 447), (449, 453, 451, 447), (454, 450, 448, 452), (455, 457, 458, 456), (457, 461, 462, 458), (461, 459, 460, 462), (459, 455, 456, 460), (457, 455, 459, 461), (462, 460, 456, 458), (463, 465, 466, 464), (465, 469, 470, 466), (469, 467, 468, 470), (467, 463, 464, 468), (465, 463, 467, 469), (470, 468, 464, 466), (471, 473, 474, 472), (473, 477, 478, 474), (477, 475, 476, 478), (475, 471, 472, 476), (473, 471, 475, 477), (478, 476, 472, 474), (479, 480, 482, 481), (481, 482, 486, 485), (485, 486, 484, 483), (483, 484, 480, 479), (481, 485, 483, 479), (486, 482, 480, 484), (487, 488, 490, 489), (489, 490, 494, 493), (493, 494, 492, 491), (491, 492, 488, 487), (489, 493, 491, 487), (494, 490, 488, 492), (495, 496, 498, 497), (497, 498, 502, 501), (501, 502, 500, 499), (499, 500, 496, 495), (497, 501, 499, 495), (502, 498, 496, 500), (503, 504, 506, 505), (505, 506, 510, 509), (509, 510, 508, 507), (507, 508, 504, 503), (505, 509, 507, 503), (510, 506, 504, 508), (511, 512, 514, 513), (513, 514, 518, 517), (517, 518, 516, 515), (515, 516, 512, 511), (513, 517, 515, 511), (518, 514, 512, 516), (521, 522, 526, 525), (523, 524, 520, 519), (521, 525, 523, 519), (526, 522, 520, 524), (527, 528, 530, 529), (529, 530, 534, 533), (533, 534, 532, 531), (531, 532, 528, 527), (529, 533, 531, 527), (534, 530, 528, 532), (535, 537, 538, 536), (537, 541, 542, 538), (541, 539, 540, 542), (539, 535, 536, 540), (537, 535, 539, 541), (542, 540, 536, 538), (543, 591, 546, 545), (545, 546, 550, 549), (549, 550, 593, 547), (595, 548, 544, 592), (550, 546, 591, 593), (551, 594, 554, 553), (553, 554, 558, 557), (557, 558, 597, 555), (599, 556, 552, 596), (558, 554, 594, 597), (559, 561, 562, 598), (561, 565, 566, 562), (565, 563, 601, 566), (603, 600, 560, 564), (566, 601, 598, 562), (567, 569, 570, 602), (569, 573, 574, 570), (573, 571, 605, 574), (606, 604, 568, 572), (574, 605, 602, 570), (426, 425, 576, 575), (583, 429, 577, 579), (584, 426, 575, 580), (429, 430, 578, 577), (430, 584, 580, 578), (425, 583, 579, 576), (578, 580, 582, 428), (576, 579, 581, 423), (427, 428, 582, 581), (425, 426, 584, 585, 590, 589, 586, 583), (585, 587, 588, 586), (586, 589, 590, 585), (592, 544, 591, 543), (548, 595, 547, 593), (595, 592, 543, 547), (544, 548, 593, 591), (596, 552, 594, 551), (556, 599, 555, 597), (599, 596, 551, 555), (552, 556, 597, 594), (560, 600, 559, 598), (603, 564, 601, 563), (600, 603, 563, 559), (564, 560, 598, 601), (568, 604, 567, 602), (606, 572, 605, 571), (604, 606, 571, 567), (572, 568, 602, 605)])
_uv = me_plane.uv_layers.new(name='UVMap')
_uv.uv.foreach_set('vector', [0.2245, 0.02779, 0.2245, 0.02753, 0.2248, 0.02753, 0.2248, 0.02779, 0.2245, 0.02753, 0.2245, 0.02635, 0.2248, 0.02635, 0.2248, 0.02686, 0.2248, 0.02753, 0.9815, 0.5847, 0.9815, 0.5827, 0.9815, 0.5822, 0.9815, 0.5821, 0.9815, 0.5818, 0.982, 0.5818, 0.9823, 0.5822, 0.9828, 0.5825, 0.9841, 0.5825, 0.9841, 0.5847, 0.1121, 0.04795, 0.1118, 0.04688, 0.1134, 0.04688, 0.1134, 0.04795, 0.9866, 0.5678, 0.9866, 0.5779, 0.9834, 0.5779, 0.9765, 0.5779, 0.9765, 0.5678, 0.9866, 0.5607, 0.9866, 0.5678, 0.9765, 0.5678, 0.9765, 0.5607, 0.9893, 0.5851, 0.9893, 0.5849, 0.9902, 0.5849, 0.9902, 0.5848, 0.9902, 0.5842, 0.9893, 0.5842, 0.9893, 0.5823, 0.9915, 0.5823, 0.9915, 0.5834, 0.9904, 0.5834, 0.9903, 0.5851, 0.1185, 0.04461, 0.1185, 0.04353, 0.1201, 0.04353, 0.1201, 0.04461, 0.9893, 0.5851, 0.9914, 0.5851, 0.9923, 0.5851, 0.9923, 0.5873, 0.9893, 0.5873, 0.2248, 0.02917, 0.2247, 0.02877, 0.2248, 0.02862, 0.2248, 0.02917, 0.2245, 0.02903, 0.2247, 0.02877, 0.2248, 0.02917, 0.2245, 0.03021, 0.2245, 0.02903, 0.2221, 0.02551, 0.2219, 0.02551, 0.2219, 0.02515, 0.2221, 0.02515, 0.2245, 0.03021, 0.2248, 0.02917, 0.2248, 0.03021, 0.2247, 0.03271, 0.2247, 0.03168, 0.2247, 0.03113, 0.225, 0.03113, 0.225, 0.03271, 0.8231, 0.107, 0.8231, 0.1035, 0.8231, 0.1019, 0.8243, 0.1019, 0.8243, 0.107, 0.2221, 0.02551, 0.2221, 0.02515, 0.2227, 0.02515, 0.2227, 0.02551, 0.2221, 0.02628, 0.2221, 0.02575, 0.2221, 0.02551, 0.2227, 0.02551, 0.2227, 0.02628, 0.827, 0.1193, 0.822, 0.1193, 0.822, 0.1087, 0.827, 0.1087, 0.8139, 0.1277, 0.8139, 0.1286, 0.8138, 0.1286, 0.8138, 0.1277, 0.8243, 0.107, 0.8243, 0.1019, 0.8245, 0.1019, 0.825, 0.1025, 0.825, 0.107, 0.8217, 0.1223, 0.8217, 0.1238, 0.8215, 0.1238, 0.8215, 0.1235, 0.8212, 0.1235, 0.8212, 0.1238, 0.8209, 0.1238, 0.8209, 0.1223, 0.8138, 0.1277, 0.8138, 0.1286, 0.8136, 0.1286, 0.8136, 0.1277, 0.8104, 0.1351, 0.8104, 0.1344, 0.8104, 0.1335, 0.8107, 0.1335, 0.8107, 0.135, 0.8105, 0.1351, 0.2226, 0.02944, 0.2226, 0.03099, 0.2223, 0.03099, 0.2223, 0.02944, 0.2214, 0.01343, 0.2214, 0.02483, 0.2114, 0.02483, 0.2114, 0.01768, 0.2185, 0.03714, 0.2185, 0.03556, 0.219, 0.03559, 0.219, 0.03714, 0.2139, 0.03341, 0.2144, 0.03341, 0.2142, 0.03388, 0.2139, 0.03388, 0.2139, 0.03306, 0.2146, 0.03306, 0.2146, 0.03341, 0.2144, 0.03341, 0.2139, 0.03341, 0.9841, 0.5862, 0.9841, 0.5847, 0.985, 0.5847, 0.985, 0.5862, 0.9841, 0.5847, 0.9841, 0.5825, 0.985, 0.5825, 0.985, 0.5847, 0.9895, 0.5809, 0.9895, 0.5822, 0.9893, 0.5823, 0.9893, 0.5808, 0.9913, 0.5822, 0.9913, 0.5809, 0.9915, 0.5808, 0.9915, 0.5823, 0.9895, 0.5822, 0.9913, 0.5822, 0.9915, 0.5823, 0.9893, 0.5823, 0.9913, 0.5809, 0.9895, 0.5809, 0.9893, 0.5808, 0.9915, 0.5808, 0.9821, 0.586, 0.9836, 0.586, 0.9841, 0.5862, 0.982, 0.5862, 0.9817, 0.5848, 0.9821, 0.586, 0.982, 0.5862, 0.9815, 0.5847, 0.9836, 0.5848, 0.9817, 0.5848, 0.9815, 0.5847, 0.9841, 0.5847, 0.9836, 0.586, 0.9836, 0.5848, 0.9841, 0.5847, 0.9841, 0.5862, 0.1192, 0.04716, 0.1192, 0.04564, 0.1202, 0.04564, 0.1202, 0.04716, 0.8734, 0.5651, 0.8777, 0.5651, 0.8777, 0.5658, 0.8734, 0.5658, 0.9739, 0.5136, 0.9739, 0.5156, 0.9705, 0.5156, 0.9705, 0.5136, 0.5052, 0.05944, 0.5052, 0.05324, 0.5133, 0.05324, 0.5133, 0.05944, 0.2248, 0.0372, 0.2245, 0.0372, 0.2245, 0.03695, 0.2248, 0.03695, 0.2248, 0.03695, 0.2245, 0.03695, 0.2245, 0.03628, 0.2245, 0.03577, 0.2248, 0.03577, 0.9809, 0.5847, 0.9784, 0.5847, 0.9784, 0.5825, 0.9796, 0.5825, 0.9801, 0.5822, 0.9804, 0.5818, 0.9809, 0.5818, 0.9809, 0.5821, 0.9809, 0.5822, 0.9809, 0.5827, 0.1106, 0.04795, 0.1093, 0.04795, 0.1093, 0.04688, 0.1109, 0.04688, 0.9816, 0.5951, 0.9914, 0.5951, 0.9914, 0.605, 0.9847, 0.605, 0.9816, 0.605, 0.9771, 0.545, 0.9842, 0.545, 0.9842, 0.5501, 0.9771, 0.5501, 0.9936, 0.5851, 0.9926, 0.5851, 0.9926, 0.5834, 0.9915, 0.5834, 0.9915, 0.5823, 0.9936, 0.5823, 0.9936, 0.5842, 0.9927, 0.5842, 0.9927, 0.5848, 0.9927, 0.5849, 0.9936, 0.5849, 0.1219, 0.04461, 0.1203, 0.04461, 0.1203, 0.04353, 0.1219, 0.04353, 0.9893, 0.5894, 0.9893, 0.5873, 0.9923, 0.5873, 0.9923, 0.5894, 0.9914, 0.5894, 0.2245, 0.03473, 0.2245, 0.03418, 0.2246, 0.03433, 0.2245, 0.03473, 0.2246, 0.03433, 0.2248, 0.03459, 0.2245, 0.03473, 0.2248, 0.03459, 0.2248, 0.03577, 0.2221, 0.02706, 0.2221, 0.02741, 0.2219, 0.02741, 0.2219, 0.02706, 0.2248, 0.03577, 0.2245, 0.03577, 0.2245, 0.03473, 0.2245, 0.03113, 0.2247, 0.03113, 0.2247, 0.03271, 0.2245, 0.03271, 0.2245, 0.03217, 0.8231, 0.107, 0.8243, 0.107, 0.8243, 0.112, 0.8231, 0.112, 0.8231, 0.1104, 0.2221, 0.02706, 0.2227, 0.02706, 0.2227, 0.02741, 0.2221, 0.02741, 0.2221, 0.02628, 0.2227, 0.02628, 0.2227, 0.02706, 0.2221, 0.02706, 0.2221, 0.02682, 0.8107, 0.1193, 0.8107, 0.1087, 0.8157, 0.1087, 0.8157, 0.1193, 0.8134, 0.1277, 0.8135, 0.1277, 0.8135, 0.1286, 0.8134, 0.1286, 0.8243, 0.107, 0.825, 0.107, 0.825, 0.1115, 0.8245, 0.112, 0.8243, 0.112, 0.8209, 0.1088, 0.8179, 0.1088, 0.8179, 0.1031, 0.8188, 0.1031, 0.8188, 0.1041, 0.8201, 0.1041, 0.8201, 0.1031, 0.8209, 0.1031, 0.8135, 0.1277, 0.8136, 0.1277, 0.8136, 0.1286, 0.8135, 0.1286, 0.8104, 0.1318, 0.8105, 0.1318, 0.8107, 0.132, 0.8107, 0.1335, 0.8104, 0.1335, 0.8104, 0.1326, 0.2219, 0.02944, 0.2223, 0.02944, 0.2223, 0.03099, 0.2219, 0.03099, 0.2214, 0.03623, 0.2114, 0.03199, 0.2114, 0.02483, 0.2214, 0.02483, 0.219, 0.03556, 0.2185, 0.03556, 0.2185, 0.03401, 0.219, 0.03398, 0.2139, 0.03341, 0.2139, 0.03388, 0.2135, 0.03388, 0.2133, 0.03341, 0.2139, 0.03306, 0.2139, 0.03341, 0.2133, 0.03341, 0.2131, 0.03341, 0.2131, 0.03306, 0.9784, 0.5862, 0.9774, 0.5862, 0.9774, 0.5847, 0.9784, 0.5847, 0.9784, 0.5847, 0.9774, 0.5847, 0.9774, 0.5825, 0.9784, 0.5825, 0.9935, 0.5809, 0.9936, 0.5808, 0.9936, 0.5823, 0.9935, 0.5822, 0.9916, 0.5822, 0.9915, 0.5823, 0.9915, 0.5808, 0.9916, 0.5809, 0.9935, 0.5822, 0.9936, 0.5823, 0.9915, 0.5823, 0.9916, 0.5822, 0.9916, 0.5809, 0.9915, 0.5808, 0.9936, 0.5808, 0.9935, 0.5809, 0.9803, 0.586, 0.9804, 0.5862, 0.9784, 0.5862, 0.9788, 0.586, 0.9807, 0.5848, 0.9809, 0.5847, 0.9804, 0.5862, 0.9803, 0.586, 0.9788, 0.5848, 0.9784, 0.5847, 0.9809, 0.5847, 0.9807, 0.5848, 0.9788, 0.586, 0.9784, 0.5862, 0.9784, 0.5847, 0.9788, 0.5848, 0.1212, 0.04716, 0.1202, 0.04716, 0.1202, 0.04564, 0.1211, 0.04564, 0.8948, 0.5651, 0.8948, 0.5658, 0.8905, 0.5658, 0.8905, 0.5651, 0.9839, 0.5136, 0.9872, 0.5136, 0.9872, 0.5156, 0.9839, 0.5156, 0.5052, 0.05944, 0.5133, 0.05944, 0.5133, 0.06564, 0.5052, 0.06564, 0.2229, 0.03112, 0.2227, 0.03112, 0.2227, 0.02515, 0.2229, 0.02515, 0.2235, 0.03339, 0.2235, 0.03316, 0.2236, 0.03316, 0.2236, 0.03339, 0.2234, 0.03112, 0.2231, 0.03112, 0.2231, 0.02515, 0.2234, 0.02515, 0.2236, 0.02515, 0.2237, 0.02515, 0.2237, 0.03112, 0.2236, 0.03112, 0.224, 0.02515, 0.2242, 0.02515, 0.2242, 0.03112, 0.224, 0.03112, 0.2064, 0.03567, 0.2064, 0.03578, 0.2064, 0.03578, 0.2064, 0.03567, 0.2164, 0.04126, 0.2162, 0.04126, 0.2162, 0.04092, 0.2164, 0.04092, 0.2171, 0.03518, 0.2171, 0.0438, 0.2168, 0.0438, 0.2168, 0.03518, 0.2064, 0.03567, 0.2064, 0.03578, 0.2064, 0.03578, 0.2064, 0.03567, 0.2185, 0.03518, 0.2185, 0.0438, 0.2183, 0.0438, 0.2183, 0.03518, 0.2166, 0.0372, 0.2166, 0.036, 0.2173, 0.036, 0.2173, 0.0372, 0.2251, 0.02779, 0.2251, 0.02842, 0.2245, 0.02842, 0.2245, 0.02779, 0.2245, 0.03581, 0.2245, 0.03701, 0.2238, 0.03701, 0.2238, 0.03581, 0.2211, 0.03747, 0.2205, 0.03747, 0.2205, 0.03683, 0.2211, 0.03683, 0.2245, 0.03342, 0.2245, 0.03462, 0.2238, 0.03462, 0.2238, 0.03342, 0.2179, 0.036, 0.2179, 0.0372, 0.2173, 0.0372, 0.2173, 0.036, 0.2261, 0.03402, 0.226, 0.03402, 0.226, 0.03325, 0.2261, 0.03325, 0.2135, 0.03769, 0.2135, 0.03692, 0.2142, 0.03692, 0.2142, 0.03769, 0.226, 0.02705, 0.2259, 0.02705, 0.2259, 0.02628, 0.226, 0.02628, 0.2197, 0.0376, 0.219, 0.0376, 0.219, 0.03683, 0.2197, 0.03683, 0.218, 0.03677, 0.2179, 0.03677, 0.2179, 0.036, 0.218, 0.036, 0.2261, 0.03825, 0.226, 0.03825, 0.226, 0.03748, 0.2261, 0.03748, 0.2259, 0.02551, 0.226, 0.02551, 0.226, 0.02628, 0.2259, 0.02628, 0.2135, 0.03692, 0.2135, 0.03769, 0.2127, 0.03769, 0.2127, 0.03692, 0.226, 0.03825, 0.2259, 0.03825, 0.2259, 0.03748, 0.226, 0.03748, 0.2228, 0.03746, 0.222, 0.03746, 0.222, 0.03669, 0.2228, 0.03669, 0.226, 0.02988, 0.2259, 0.02988, 0.2259, 0.02911, 0.226, 0.02911, 0.2261, 0.03573, 0.226, 0.03573, 0.226, 0.03496, 0.2261, 0.03496, 0.2245, 0.0329, 0.225, 0.03271, 0.225, 0.0334, 0.2245, 0.03321, 0.2228, 0.03796, 0.2228, 0.03852, 0.2227, 0.03852, 0.2227, 0.03796, 0.2248, 0.03664, 0.2254, 0.03645, 0.2254, 0.03714, 0.2248, 0.03695, 0.2148, 0.03852, 0.2148, 0.03797, 0.2149, 0.03797, 0.2149, 0.03852, 0.2229, 0.038, 0.2231, 0.038, 0.2231, 0.03831, 0.2229, 0.03831, 0.226, 0.02779, 0.2261, 0.02779, 0.2261, 0.02847, 0.226, 0.02847, 0.2222, 0.03587, 0.2228, 0.03568, 0.2228, 0.03636, 0.2222, 0.03618, 0.2256, 0.03341, 0.2256, 0.03285, 0.2257, 0.03285, 0.2257, 0.03341, 0.2248, 0.03596, 0.2254, 0.03577, 0.2254, 0.03645, 0.2248, 0.03627, 0.2156, 0.03852, 0.2156, 0.03797, 0.2157, 0.03797, 0.2157, 0.03852, 0.2144, 0.03798, 0.2145, 0.03798, 0.2145, 0.03829, 0.2144, 0.03829, 0.2261, 0.03182, 0.226, 0.03182, 0.226, 0.03113, 0.2261, 0.03113, 0.2185, 0.03792, 0.2186, 0.03792, 0.2186, 0.03853, 0.2185, 0.03853, 0.2205, 0.03789, 0.2206, 0.03789, 0.2206, 0.0385, 0.2205, 0.0385, 0.2254, 0.03783, 0.2254, 0.03843, 0.2252, 0.03843, 0.2252, 0.03783, 0.226, 0.02707, 0.226, 0.02767, 0.2259, 0.02767, 0.2259, 0.02707, 0.2246, 0.03105, 0.2247, 0.03105, 0.2248, 0.03112, 0.2245, 0.03112, 0.2247, 0.03092, 0.2246, 0.03092, 0.2245, 0.03084, 0.2248, 0.03084, 0.2246, 0.03092, 0.2246, 0.03105, 0.2245, 0.03112, 0.2245, 0.03084, 0.2247, 0.03105, 0.2247, 0.03092, 0.2248, 0.03084, 0.2248, 0.03112, 0.2255, 0.02862, 0.2257, 0.02862, 0.2257, 0.02911, 0.2255, 0.02911, 0.214, 0.03818, 0.2138, 0.03818, 0.2138, 0.03769, 0.214, 0.03769, 0.2257, 0.0301, 0.2255, 0.0301, 0.2255, 0.0296, 0.2257, 0.0296, 0.2241, 0.0377, 0.2244, 0.0377, 0.2244, 0.03819, 0.2241, 0.03819, 0.2222, 0.03636, 0.2225, 0.03636, 0.2224, 0.03643, 0.2223, 0.03643, 0.2225, 0.03664, 0.2222, 0.03664, 0.2223, 0.03657, 0.2224, 0.03657, 0.2222, 0.03664, 0.2222, 0.03636, 0.2223, 0.03643, 0.2223, 0.03657, 0.2225, 0.03636, 0.2225, 0.03664, 0.2224, 0.03657, 0.2224, 0.03643, 0.2251, 0.03783, 0.2252, 0.03783, 0.2252, 0.03844, 0.2251, 0.03844, 0.218, 0.03781, 0.2179, 0.03781, 0.2179, 0.0372, 0.218, 0.0372, 0.226, 0.03174, 0.2259, 0.03174, 0.2259, 0.03113, 0.226, 0.03113, 0.2179, 0.03781, 0.218, 0.03781, 0.218, 0.03842, 0.2179, 0.03842, 0.2254, 0.03733, 0.2254, 0.03764, 0.2248, 0.03783, 0.2248, 0.03714, 0.2227, 0.03852, 0.2225, 0.03852, 0.2225, 0.03796, 0.2227, 0.03796, 0.2248, 0.03468, 0.2248, 0.03437, 0.2254, 0.03418, 0.2254, 0.03487, 0.216, 0.03852, 0.2158, 0.03852, 0.2158, 0.03797, 0.216, 0.03797, 0.2232, 0.038, 0.2232, 0.03831, 0.2231, 0.03831, 0.2231, 0.038, 0.2261, 0.03021, 0.2261, 0.03089, 0.226, 0.03089, 0.226, 0.03021, 0.2248, 0.03537, 0.2248, 0.03506, 0.2254, 0.03487, 0.2254, 0.03556, 0.226, 0.02911, 0.2259, 0.02911, 0.2259, 0.02855, 0.226, 0.02855, 0.2238, 0.03751, 0.2238, 0.0372, 0.2244, 0.03701, 0.2244, 0.0377, 0.2158, 0.03852, 0.2157, 0.03852, 0.2157, 0.03797, 0.2158, 0.03797, 0.2229, 0.038, 0.2229, 0.03831, 0.2228, 0.03831, 0.2228, 0.038, 0.2261, 0.03574, 0.2261, 0.03643, 0.226, 0.03643, 0.226, 0.03574, 0.2186, 0.03792, 0.2188, 0.03792, 0.2188, 0.03853, 0.2186, 0.03853, 0.2207, 0.03789, 0.2208, 0.03789, 0.2208, 0.0385, 0.2207, 0.0385, 0.221, 0.03789, 0.221, 0.0385, 0.2208, 0.0385, 0.2208, 0.03789, 0.2212, 0.03789, 0.2212, 0.0385, 0.2211, 0.0385, 0.2211, 0.03789, 0.2248, 0.03105, 0.225, 0.03105, 0.225, 0.03112, 0.2248, 0.03112, 0.225, 0.03092, 0.2248, 0.03092, 0.2248, 0.03084, 0.225, 0.03084, 0.2248, 0.03092, 0.2248, 0.03105, 0.2248, 0.03112, 0.2248, 0.03084, 0.225, 0.03105, 0.225, 0.03092, 0.225, 0.03084, 0.225, 0.03112, 0.2254, 0.02707, 0.2257, 0.02707, 0.2257, 0.02756, 0.2254, 0.02756, 0.2138, 0.03818, 0.2135, 0.03818, 0.2135, 0.03769, 0.2138, 0.03769, 0.2255, 0.02911, 0.2257, 0.02911, 0.2257, 0.0296, 0.2255, 0.0296, 0.2238, 0.0377, 0.2241, 0.0377, 0.2241, 0.03819, 0.2238, 0.03819, 0.2225, 0.03636, 0.2228, 0.03636, 0.2227, 0.03643, 0.2226, 0.03643, 0.2228, 0.03664, 0.2225, 0.03664, 0.2226, 0.03657, 0.2227, 0.03657, 0.2225, 0.03664, 0.2225, 0.03636, 0.2226, 0.03643, 0.2226, 0.03657, 0.2228, 0.03636, 0.2228, 0.03664, 0.2227, 0.03657, 0.2227, 0.03643, 0.2258, 0.03643, 0.2259, 0.03643, 0.2259, 0.03704, 0.2258, 0.03704, 0.2257, 0.03402, 0.2255, 0.03402, 0.2255, 0.03341, 0.2257, 0.03341, 0.226, 0.0324, 0.2259, 0.0324, 0.2259, 0.03179, 0.226, 0.03179, 0.225, 0.03783, 0.2251, 0.03783, 0.2251, 0.03844, 0.225, 0.03844, 0.9188, 0.5746, 0.9189, 0.5746, 0.9188, 0.5746, 0.9187, 0.5746, 0.9188, 0.5746, 0.9188, 0.5746, 0.2245, 0.02976, 0.2244, 0.02976, 0.2244, 0.02961, 0.2244, 0.02928, 0.2244, 0.02928, 0.2244, 0.02919, 0.2244, 0.0291, 0.2244, 0.02907, 0.2244, 0.02898, 0.2244, 0.02889, 0.2244, 0.02885, 0.2244, 0.02877, 0.2244, 0.02868, 0.2243, 0.02868, 0.2242, 0.02862, 0.2245, 0.02862, 0.2234, 0.0383, 0.2234, 0.038, 0.2235, 0.038, 0.2235, 0.0383, 0.2242, 0.02635, 0.2245, 0.02635, 0.2245, 0.02749, 0.2242, 0.02749, 0.225, 0.02665, 0.225, 0.02779, 0.2248, 0.02779, 0.2248, 0.02665, 0.2251, 0.02551, 0.2251, 0.02665, 0.225, 0.02665, 0.225, 0.02551, 0.5211, 0.03562, 0.5211, 0.03547, 0.5213, 0.03547, 0.5213, 0.03562, 0.8847, 0.5712, 0.8848, 0.5712, 0.8847, 0.5713, 0.9189, 0.5746, 0.9189, 0.5746, 0.9188, 0.5746, 0.9189, 0.5749, 0.9188, 0.5749, 0.9188, 0.5749, 0.8848, 0.5714, 0.8847, 0.5714, 0.8847, 0.5713, 0.9188, 0.5747, 0.9187, 0.5746, 0.9188, 0.5746, 0.9188, 0.5748, 0.9189, 0.5748, 0.9188, 0.5749, 0.9187, 0.5749, 0.9188, 0.5748, 0.9188, 0.5749, 0.8846, 0.5713, 0.8847, 0.5712, 0.8847, 0.5713, 0.9188, 0.5749, 0.9188, 0.5749, 0.9188, 0.5749, 0.2242, 0.02862, 0.2243, 0.02868, 0.2243, 0.02868, 0.2242, 0.02877, 0.2243, 0.02885, 0.2244, 0.02885, 0.2244, 0.02889, 0.2243, 0.02889, 0.2242, 0.02898, 0.2243, 0.02907, 0.2244, 0.02907, 0.2244, 0.0291, 0.2243, 0.0291, 0.2242, 0.02919, 0.2243, 0.02928, 0.2244, 0.02928, 0.2244, 0.02961, 0.2242, 0.02961, 0.2242, 0.02976, 0.2242, 0.02976, 0.8847, 0.5714, 0.8846, 0.5713, 0.8847, 0.5713, 0.9189, 0.5747, 0.9188, 0.5747, 0.9188, 0.5746, 0.9188, 0.5749, 0.9187, 0.5749, 0.9188, 0.5749, 0.8847, 0.5712, 0.8847, 0.5712, 0.8847, 0.5713, 0.9189, 0.5748, 0.9189, 0.5749, 0.9188, 0.5749, 0.8848, 0.5713, 0.8848, 0.5714, 0.8847, 0.5713, 0.8848, 0.5712, 0.8848, 0.5713, 0.8847, 0.5713, 0.9189, 0.5749, 0.9189, 0.5749, 0.9188, 0.5749, 0.9189, 0.5746, 0.9189, 0.5747, 0.9188, 0.5746, 0.9188, 0.5763, 0.9188, 0.5762, 0.9189, 0.5763, 0.9187, 0.5762, 0.9188, 0.5762, 0.9188, 0.5763, 0.2245, 0.02976, 0.2245, 0.03089, 0.2242, 0.03089, 0.2243, 0.03084, 0.2244, 0.03084, 0.2244, 0.03075, 0.2244, 0.03066, 0.2244, 0.03062, 0.2244, 0.03054, 0.2244, 0.03045, 0.2244, 0.03042, 0.2244, 0.03033, 0.2244, 0.03024, 0.2244, 0.03024, 0.2244, 0.02991, 0.2244, 0.02976, 0.2234, 0.0383, 0.2232, 0.0383, 0.2232, 0.038, 0.2234, 0.038, 0.2242, 0.02862, 0.2242, 0.02749, 0.2245, 0.02749, 0.2245, 0.02862, 0.225, 0.02665, 0.2248, 0.02665, 0.2248, 0.02551, 0.225, 0.02551, 0.2251, 0.02779, 0.225, 0.02779, 0.225, 0.02665, 0.2251, 0.02665, 0.5211, 0.03562, 0.5213, 0.03562, 0.5213, 0.03577, 0.5211, 0.03577, 0.8847, 0.5734, 0.8847, 0.5733, 0.8848, 0.5734, 0.9189, 0.5763, 0.9188, 0.5762, 0.9189, 0.5762, 0.9189, 0.5759, 0.9188, 0.576, 0.9188, 0.5759, 0.8848, 0.5732, 0.8847, 0.5733, 0.8847, 0.5732, 0.9188, 0.5761, 0.9188, 0.5762, 0.9187, 0.5762, 0.9188, 0.5761, 0.9188, 0.576, 0.9189, 0.5761, 0.9187, 0.576, 0.9188, 0.576, 0.9188, 0.5761, 0.8846, 0.5733, 0.8847, 0.5733, 0.8847, 0.5734, 0.9188, 0.5759, 0.9188, 0.576, 0.9188, 0.5759, 0.2242, 0.03089, 0.2242, 0.02976, 0.2242, 0.02976, 0.2242, 0.02991, 0.2244, 0.02991, 0.2244, 0.03024, 0.2243, 0.03024, 0.2242, 0.03033, 0.2243, 0.03042, 0.2244, 0.03042, 0.2244, 0.03045, 0.2243, 0.03045, 0.2242, 0.03054, 0.2243, 0.03062, 0.2244, 0.03062, 0.2244, 0.03066, 0.2243, 0.03066, 0.2242, 0.03075, 0.2243, 0.03084, 0.2243, 0.03084, 0.8847, 0.5732, 0.8847, 0.5733, 0.8846, 0.5733, 0.9189, 0.5761, 0.9188, 0.5762, 0.9188, 0.5761, 0.9188, 0.5759, 0.9188, 0.576, 0.9187, 0.576, 0.8847, 0.5734, 0.8847, 0.5733, 0.8847, 0.5734, 0.9189, 0.5761, 0.9188, 0.576, 0.9189, 0.576, 0.8848, 0.5733, 0.8847, 0.5733, 0.8848, 0.5732, 0.8848, 0.5734, 0.8847, 0.5733, 0.8848, 0.5733, 0.9189, 0.576, 0.9188, 0.576, 0.9189, 0.5759, 0.9189, 0.5762, 0.9188, 0.5762, 0.9189, 0.5761, 0.2195, 0.03821, 0.2195, 0.03801, 0.2196, 0.03801, 0.2196, 0.03821, 0.2259, 0.03562, 0.2257, 0.03562, 0.2257, 0.03496, 0.2259, 0.03496, 0.222, 0.03806, 0.222, 0.03826, 0.2218, 0.03826, 0.2218, 0.03806, 0.2183, 0.03731, 0.2185, 0.03731, 0.2185, 0.03796, 0.2183, 0.03796, 0.2188, 0.0378, 0.2188, 0.03714, 0.219, 0.03714, 0.219, 0.0378, 0.2258, 0.03391, 0.2258, 0.03325, 0.226, 0.03325, 0.226, 0.03391, 0.2235, 0.0382, 0.2235, 0.038, 0.2237, 0.038, 0.2237, 0.0382, 0.2259, 0.02617, 0.2257, 0.02617, 0.2257, 0.02551, 0.2259, 0.02551, 0.2203, 0.03821, 0.2203, 0.03801, 0.2205, 0.03801, 0.2205, 0.03821, 0.2236, 0.03646, 0.2238, 0.03646, 0.2238, 0.03712, 0.2236, 0.03712, 0.2259, 0.02911, 0.2259, 0.02977, 0.2257, 0.02977, 0.2257, 0.02911, 0.226, 0.03391, 0.226, 0.03456, 0.2258, 0.03456, 0.2258, 0.03391, 0.2192, 0.03821, 0.2192, 0.03801, 0.2193, 0.03801, 0.2193, 0.03821, 0.2257, 0.03748, 0.2259, 0.03748, 0.2259, 0.03814, 0.2257, 0.03814, 0.2191, 0.03801, 0.2191, 0.03821, 0.219, 0.03821, 0.219, 0.03801, 0.2197, 0.0376, 0.2199, 0.0376, 0.2199, 0.03826, 0.2197, 0.03826, 0.2259, 0.03244, 0.2259, 0.0331, 0.2257, 0.0331, 0.2257, 0.03244, 0.226, 0.03577, 0.226, 0.03643, 0.2258, 0.03643, 0.2258, 0.03577, 0.2248, 0.03576, 0.2248, 0.03556, 0.225, 0.03556, 0.225, 0.03576, 0.214, 0.03769, 0.2142, 0.03769, 0.2142, 0.03835, 0.214, 0.03835, 0.2254, 0.02776, 0.2254, 0.02756, 0.2256, 0.02756, 0.2256, 0.02776, 0.221, 0.03582, 0.2212, 0.03582, 0.2212, 0.03648, 0.221, 0.03648, 0.2259, 0.03179, 0.2259, 0.03244, 0.2257, 0.03244, 0.2257, 0.03179, 0.2259, 0.03021, 0.2259, 0.03086, 0.2257, 0.03086, 0.2257, 0.03021, 0.2255, 0.03112, 0.2255, 0.03098, 0.2257, 0.03098, 0.2257, 0.03112, 0.2241, 0.03832, 0.2241, 0.03819, 0.2242, 0.03819, 0.2242, 0.03832, 0.2238, 0.03814, 0.2238, 0.03828, 0.2237, 0.03828, 0.2237, 0.03814, 0.2211, 0.03746, 0.2211, 0.03732, 0.2212, 0.03732, 0.2212, 0.03746, 0.2223, 0.03819, 0.2223, 0.03806, 0.2224, 0.03806, 0.2224, 0.03819, 0.2128, 0.03832, 0.2128, 0.03819, 0.2129, 0.03819, 0.2129, 0.03832, 0.2237, 0.03814, 0.2237, 0.038, 0.2238, 0.038, 0.2238, 0.03814, 0.2257, 0.02696, 0.2257, 0.02682, 0.2258, 0.02682, 0.2258, 0.02696, 0.2199, 0.03824, 0.2199, 0.0381, 0.22, 0.0381, 0.22, 0.03824, 0.2243, 0.03832, 0.2243, 0.03819, 0.2244, 0.03819, 0.2244, 0.03832, 0.2254, 0.03112, 0.2254, 0.03098, 0.2255, 0.03098, 0.2255, 0.03112, 0.2256, 0.02776, 0.2256, 0.02762, 0.2257, 0.02762, 0.2257, 0.02776, 0.2257, 0.03575, 0.2257, 0.03562, 0.2258, 0.03562, 0.2258, 0.03575, 0.2127, 0.03832, 0.2127, 0.03819, 0.2128, 0.03819, 0.2128, 0.03832, 0.2136, 0.03832, 0.2136, 0.03818, 0.2138, 0.03818, 0.2138, 0.03832, 0.2244, 0.0333, 0.2244, 0.03316, 0.2245, 0.03316, 0.2245, 0.0333, 0.2224, 0.03819, 0.2224, 0.03806, 0.2225, 0.03806, 0.2225, 0.03819, 0.2139, 0.03832, 0.2139, 0.03818, 0.2139, 0.03818, 0.2139, 0.03832, 0.2253, 0.03112, 0.2253, 0.03098, 0.2254, 0.03098, 0.2254, 0.03112, 0.2253, 0.03569, 0.2253, 0.03556, 0.2254, 0.03556, 0.2254, 0.03569, 0.2228, 0.03776, 0.2228, 0.03764, 0.2229, 0.03764, 0.2229, 0.03776, 0.2228, 0.03098, 0.2228, 0.03087, 0.2229, 0.03087, 0.2229, 0.03098, 0.2166, 0.03771, 0.2166, 0.0376, 0.2167, 0.0376, 0.2167, 0.03771, 0.219, 0.03697, 0.219, 0.03685, 0.2191, 0.03685, 0.2191, 0.03697, 0.22, 0.0381, 0.2202, 0.0381, 0.2202, 0.03824, 0.22, 0.03824, 0.224, 0.03832, 0.2239, 0.03832, 0.2239, 0.03819, 0.224, 0.03819, 0.2181, 0.03822, 0.218, 0.03822, 0.218, 0.03808, 0.2181, 0.03808, 0.2212, 0.03718, 0.2211, 0.03718, 0.2211, 0.03705, 0.2212, 0.03705, 0.2253, 0.03112, 0.2251, 0.03112, 0.2251, 0.03098, 0.2253, 0.03098, 0.2131, 0.03832, 0.213, 0.03832, 0.213, 0.03819, 0.2131, 0.03819, 0.2223, 0.03819, 0.2221, 0.03819, 0.2221, 0.03806, 0.2223, 0.03806, 0.2258, 0.02991, 0.2257, 0.02991, 0.2257, 0.02977, 0.2258, 0.02977, 0.225, 0.02856, 0.2249, 0.02856, 0.2249, 0.02842, 0.225, 0.02842, 0.2241, 0.03832, 0.224, 0.03832, 0.224, 0.03819, 0.2241, 0.03819, 0.2255, 0.03823, 0.2254, 0.03823, 0.2254, 0.03809, 0.2255, 0.03809, 0.2146, 0.03826, 0.2145, 0.03826, 0.2145, 0.03812, 0.2146, 0.03812, 0.2255, 0.03809, 0.2256, 0.03809, 0.2256, 0.03823, 0.2255, 0.03823, 0.2132, 0.03832, 0.2131, 0.03832, 0.2131, 0.03819, 0.2132, 0.03819, 0.2136, 0.03832, 0.2135, 0.03832, 0.2135, 0.03818, 0.2136, 0.03818, 0.218, 0.03719, 0.2179, 0.03719, 0.2179, 0.03705, 0.218, 0.03705, 0.2257, 0.03416, 0.2255, 0.03416, 0.2255, 0.03402, 0.2257, 0.03402, 0.2239, 0.03832, 0.2238, 0.03832, 0.2238, 0.03819, 0.2239, 0.03819, 0.2221, 0.03819, 0.222, 0.03819, 0.222, 0.03806, 0.2221, 0.03806, 0.2146, 0.03812, 0.2145, 0.03812, 0.2145, 0.03798, 0.2146, 0.03798, 0.2229, 0.03183, 0.2228, 0.03183, 0.2228, 0.03172, 0.2229, 0.03172, 0.213, 0.03779, 0.2129, 0.03779, 0.2129, 0.03768, 0.213, 0.03768, 0.2229, 0.0336, 0.2228, 0.0336, 0.2228, 0.03348, 0.2229, 0.03348, 0.2223, 0.02971, 0.2222, 0.02971, 0.2222, 0.0296, 0.2223, 0.0296, 0.9776, 0.5808, 0.9731, 0.5808, 0.9731, 0.5694, 0.9776, 0.5694, 0.8814, 0.1131, 0.8814, 0.1126, 0.8824, 0.1126, 0.8824, 0.1121, 0.8814, 0.1121, 0.8814, 0.1018, 0.8869, 0.1018, 0.8869, 0.1131, 0.982, 0.5808, 0.9776, 0.5808, 0.9776, 0.5694, 0.982, 0.5694, 0.9805, 0.5709, 0.9805, 0.5553, 0.988, 0.5553, 0.988, 0.5709, 0.2185, 0.02515, 0.2197, 0.02515, 0.2197, 0.03113, 0.2185, 0.03113, 0.9885, 0.5694, 0.9906, 0.5694, 0.9906, 0.5808, 0.9885, 0.5808, 0.2208, 0.03789, 0.2205, 0.03789, 0.2205, 0.03747, 0.2208, 0.03767, 0.2251, 0.02551, 0.2251, 0.02515, 0.2253, 0.02515, 0.2253, 0.02551, 0.2142, 0.03776, 0.2146, 0.03756, 0.2146, 0.03798, 0.2142, 0.03798, 0.2169, 0.03832, 0.2169, 0.03798, 0.2171, 0.03798, 0.2171, 0.03832, 0.2242, 0.03089, 0.2243, 0.03089, 0.2243, 0.03112, 0.2242, 0.03112, 0.2146, 0.03797, 0.2147, 0.03797, 0.2147, 0.03839, 0.2146, 0.03839, 0.225, 0.03289, 0.2254, 0.03271, 0.2254, 0.03331, 0.225, 0.03312, 0.221, 0.03683, 0.221, 0.03648, 0.2211, 0.03648, 0.2211, 0.03683, 0.2222, 0.03765, 0.2225, 0.03746, 0.2225, 0.03806, 0.2222, 0.03788, 0.2256, 0.0255, 0.2256, 0.02515, 0.2257, 0.02515, 0.2257, 0.0255, 0.2239, 0.03316, 0.2241, 0.03316, 0.2241, 0.03338, 0.2239, 0.03338, 0.2248, 0.03783, 0.225, 0.03783, 0.225, 0.03842, 0.2248, 0.03842, 0.2146, 0.03774, 0.2149, 0.03756, 0.2149, 0.03797, 0.2146, 0.03797, 0.2171, 0.03832, 0.2171, 0.03798, 0.2172, 0.03798, 0.2172, 0.03832, 0.2205, 0.03801, 0.2202, 0.03801, 0.2202, 0.0376, 0.2205, 0.03778, 0.2253, 0.0255, 0.2253, 0.02515, 0.2254, 0.02515, 0.2254, 0.0255, 0.2241, 0.03316, 0.2242, 0.03316, 0.2242, 0.03338, 0.2241, 0.03338, 0.2176, 0.03838, 0.2174, 0.03838, 0.2174, 0.03798, 0.2176, 0.03798, 0.2156, 0.03797, 0.2156, 0.03775, 0.216, 0.03756, 0.216, 0.03797, 0.2248, 0.02515, 0.225, 0.02515, 0.225, 0.02551, 0.2248, 0.02551, 0.2212, 0.03767, 0.2212, 0.03789, 0.2208, 0.03789, 0.2208, 0.03747, 0.2179, 0.03832, 0.2177, 0.03832, 0.2177, 0.03798, 0.2179, 0.03798, 0.2244, 0.03316, 0.2244, 0.03338, 0.2242, 0.03338, 0.2242, 0.03316, 0.2185, 0.03796, 0.2185, 0.03838, 0.2183, 0.03838, 0.2183, 0.03796, 0.2218, 0.03788, 0.2218, 0.03765, 0.2222, 0.03746, 0.2222, 0.03806, 0.2251, 0.02551, 0.225, 0.02551, 0.225, 0.02515, 0.2251, 0.02515, 0.2251, 0.02747, 0.2251, 0.02724, 0.2254, 0.02707, 0.2254, 0.02766, 0.2177, 0.03832, 0.2176, 0.03832, 0.2176, 0.03798, 0.2177, 0.03798, 0.2239, 0.03316, 0.2239, 0.03338, 0.2238, 0.03338, 0.2238, 0.03316, 0.2188, 0.0384, 0.2188, 0.0378, 0.219, 0.0378, 0.219, 0.0384, 0.2197, 0.03778, 0.2197, 0.03801, 0.2193, 0.03801, 0.2193, 0.0376, 0.2151, 0.03832, 0.215, 0.03832, 0.215, 0.03798, 0.2151, 0.03798, 0.219, 0.03801, 0.219, 0.03778, 0.2193, 0.0376, 0.2193, 0.03801, 0.2256, 0.0255, 0.2254, 0.0255, 0.2254, 0.02515, 0.2256, 0.02515, 0.2238, 0.03316, 0.2238, 0.03338, 0.2236, 0.03338, 0.2236, 0.03316, 0.2174, 0.03798, 0.2174, 0.03838, 0.2173, 0.03838, 0.2173, 0.03798, 0.2156, 0.0372, 0.215, 0.0372, 0.215, 0.036, 0.2156, 0.036, 0.2251, 0.03084, 0.2245, 0.03084, 0.2245, 0.03021, 0.2251, 0.03021, 0.2166, 0.0372, 0.216, 0.0372, 0.216, 0.036, 0.2166, 0.036, 0.2142, 0.03756, 0.2142, 0.03692, 0.2149, 0.03692, 0.2149, 0.03756, 0.2245, 0.03581, 0.2238, 0.03581, 0.2238, 0.03462, 0.2245, 0.03462, 0.2248, 0.02635, 0.2242, 0.02635, 0.2242, 0.02515, 0.2248, 0.02515, 0.2259, 0.03719, 0.2259, 0.03643, 0.226, 0.03643, 0.226, 0.03719, 0.2205, 0.0376, 0.2197, 0.0376, 0.2197, 0.03683, 0.2205, 0.03683, 0.226, 0.03478, 0.226, 0.03402, 0.2261, 0.03402, 0.2261, 0.03478, 0.2212, 0.03746, 0.2212, 0.03669, 0.222, 0.03669, 0.222, 0.03746, 0.226, 0.0324, 0.226, 0.03316, 0.2259, 0.03316, 0.2259, 0.0324, 0.2261, 0.02911, 0.2261, 0.02988, 0.226, 0.02988, 0.226, 0.02911, 0.2259, 0.03097, 0.2259, 0.03021, 0.226, 0.03021, 0.226, 0.03097, 0.2252, 0.03418, 0.2245, 0.03418, 0.2245, 0.03342, 0.2252, 0.03342, 0.226, 0.02779, 0.226, 0.02855, 0.2259, 0.02855, 0.2259, 0.02779, 0.2228, 0.03723, 0.2228, 0.03646, 0.2236, 0.03646, 0.2236, 0.03723, 0.226, 0.03496, 0.226, 0.03573, 0.2259, 0.03573, 0.2259, 0.03496, 0.2261, 0.0324, 0.2261, 0.03316, 0.226, 0.03316, 0.226, 0.0324, 0.2193, 0.03821, 0.2193, 0.03801, 0.2195, 0.03801, 0.2195, 0.03821, 0.2257, 0.02707, 0.2259, 0.02707, 0.2259, 0.02772, 0.2257, 0.02772, 0.2203, 0.03801, 0.2203, 0.03821, 0.2202, 0.03821, 0.2202, 0.03801, 0.2148, 0.03614, 0.215, 0.03614, 0.215, 0.0368, 0.2148, 0.0368, 0.2259, 0.03113, 0.2259, 0.03179, 0.2257, 0.03179, 0.2257, 0.03113, 0.2259, 0.02779, 0.2259, 0.02844, 0.2257, 0.02844, 0.2257, 0.02779, 0.225, 0.03576, 0.225, 0.03556, 0.2251, 0.03556, 0.2251, 0.03576, 0.2259, 0.02682, 0.2257, 0.02682, 0.2257, 0.02617, 0.2259, 0.02617, 0.2251, 0.03576, 0.2251, 0.03556, 0.2253, 0.03556, 0.2253, 0.03576, 0.2133, 0.03769, 0.2135, 0.03769, 0.2135, 0.03835, 0.2133, 0.03835, 0.2255, 0.03271, 0.2255, 0.03337, 0.2254, 0.03337, 0.2254, 0.03271, 0.2259, 0.02844, 0.2259, 0.0291, 0.2257, 0.0291, 0.2257, 0.02844, 0.2257, 0.03577, 0.2258, 0.03577, 0.2258, 0.03748, 0.2257, 0.03748, 0.2256, 0.03113, 0.2257, 0.03113, 0.2257, 0.03284, 0.2256, 0.03284, 0.2225, 0.02912, 0.2225, 0.02741, 0.2226, 0.02741, 0.2226, 0.02912, 0.2258, 0.03325, 0.2258, 0.03496, 0.2257, 0.03496, 0.2257, 0.03325, 0.1499, 0.05351, 0.1499, 0.05429, 0.1498, 0.05429, 0.1498, 0.05351, 0.9515, 0.497, 0.9515, 0.4978, 0.951, 0.4978, 0.951, 0.497, 0.1499, 0.05429, 0.1499, 0.05507, 0.1498, 0.05507, 0.1498, 0.05429, 0.1416, 0.05935, 0.1416, 0.06013, 0.1412, 0.06013, 0.1412, 0.05935, 0.154, 0.05832, 0.154, 0.05788, 0.1542, 0.05788, 0.1542, 0.05832, 0.1443, 0.05795, 0.1443, 0.05839, 0.1442, 0.05839, 0.1442, 0.05795, 0.1498, 0.05585, 0.1499, 0.05585, 0.1499, 0.05663, 0.1498, 0.05663, 0.9473, 0.498, 0.9469, 0.498, 0.9469, 0.4972, 0.9473, 0.4972, 0.1498, 0.05507, 0.1499, 0.05507, 0.1499, 0.05585, 0.1498, 0.05585, 0.1412, 0.06013, 0.1408, 0.06013, 0.1408, 0.05935, 0.1412, 0.05935, 0.154, 0.05744, 0.1542, 0.05744, 0.1542, 0.05788, 0.154, 0.05788, 0.1489, 0.0579, 0.149, 0.0579, 0.149, 0.05834, 0.1489, 0.05834, 0.2117, 0.04961, 0.2115, 0.04961, 0.2117, 0.04912, 0.2117, 0.04912, 0.2106, 0.04383, 0.2106, 0.04383, 0.2106, 0.04364, 0.2106, 0.04364, 0.2132, 0.04961, 0.2131, 0.04961, 0.213, 0.04912, 0.2132, 0.04912, 0.8867, 0.5766, 0.8867, 0.5765, 0.8868, 0.5765, 0.8868, 0.5766, 0.2245, 0.04913, 0.2247, 0.04913, 0.2247, 0.04962, 0.2245, 0.04962, 0.2113, 0.04961, 0.2111, 0.04961, 0.2112, 0.04912, 0.2113, 0.04912, 0.2106, 0.04403, 0.2106, 0.04403, 0.2106, 0.04383, 0.2106, 0.04383, 0.213, 0.04961, 0.2129, 0.04961, 0.2128, 0.04912, 0.213, 0.04912, 0.8868, 0.5766, 0.8868, 0.5765, 0.887, 0.5765, 0.887, 0.5766, 0.2247, 0.04913, 0.2249, 0.04913, 0.2249, 0.04962, 0.2247, 0.04962, 0.2127, 0.04912, 0.2127, 0.04961, 0.2127, 0.04961, 0.2125, 0.04912, 0.2106, 0.04326, 0.2106, 0.04345, 0.2106, 0.04345, 0.2106, 0.04326, 0.2115, 0.04912, 0.2115, 0.04961, 0.2113, 0.04961, 0.2115, 0.04912, 0.8866, 0.5802, 0.8864, 0.5802, 0.8864, 0.58, 0.8866, 0.58, 0.2136, 0.04912, 0.2136, 0.04961, 0.2134, 0.04961, 0.2134, 0.04912, 0.2125, 0.04912, 0.2125, 0.04961, 0.2125, 0.04961, 0.2123, 0.04912, 0.2106, 0.04364, 0.2106, 0.04345, 0.2106, 0.04345, 0.2106, 0.04364, 0.2134, 0.04912, 0.2134, 0.04961, 0.2132, 0.04961, 0.2134, 0.04912, 0.8872, 0.5766, 0.887, 0.5766, 0.887, 0.5765, 0.8872, 0.5765, 0.21, 0.04913, 0.21, 0.04962, 0.2098, 0.04962, 0.2098, 0.04913, 0.9852, 0.5854, 0.9852, 0.5895, 0.985, 0.5897, 0.985, 0.5852, 0.9872, 0.5895, 0.9891, 0.5895, 0.9893, 0.5897, 0.9872, 0.5897, 0.9872, 0.5854, 0.9852, 0.5854, 0.985, 0.5852, 0.9872, 0.5852, 0.9891, 0.5895, 0.9891, 0.5854, 0.9893, 0.5852, 0.9893, 0.5897, 0.9891, 0.5854, 0.9872, 0.5854, 0.9872, 0.5852, 0.9893, 0.5852, 0.9852, 0.5895, 0.9872, 0.5895, 0.9872, 0.5897, 0.985, 0.5897, 0.9863, 0.5694, 0.9885, 0.5694, 0.9885, 0.5808, 0.9863, 0.5808, 0.2155, 0.03068, 0.2177, 0.03068, 0.2177, 0.04219, 0.2155, 0.04219, 0.973, 0.5709, 0.973, 0.5553, 0.9805, 0.5553, 0.9805, 0.5709, 0.876, 0.1131, 0.876, 0.1018, 0.8814, 0.1018, 0.8814, 0.1121, 0.8805, 0.1121, 0.8805, 0.1126, 0.8814, 0.1126, 0.8814, 0.1131, 0.8177, 0.118, 0.8214, 0.118, 0.8214, 0.1198, 0.8177, 0.1198, 0.8177, 0.1198, 0.8139, 0.1198, 0.8139, 0.118, 0.8177, 0.118, 0.2247, 0.03562, 0.2247, 0.03547, 0.2247, 0.03544, 0.2247, 0.03565, 0.2245, 0.03547, 0.2245, 0.03562, 0.2245, 0.03565, 0.2245, 0.03544, 0.2245, 0.03562, 0.2247, 0.03562, 0.2247, 0.03565, 0.2245, 0.03565, 0.2247, 0.03547, 0.2245, 0.03547, 0.2245, 0.03544, 0.2247, 0.03544, 0.2249, 0.03562, 0.2249, 0.03547, 0.2249, 0.03544, 0.2249, 0.03565, 0.2247, 0.03547, 0.2247, 0.03562, 0.2247, 0.03565, 0.2247, 0.03544, 0.2247, 0.03562, 0.2249, 0.03562, 0.2249, 0.03565, 0.2247, 0.03565, 0.2249, 0.03547, 0.2247, 0.03547, 0.2247, 0.03544, 0.2249, 0.03544, 0.2243, 0.03901, 0.2243, 0.03916, 0.2243, 0.03919, 0.2243, 0.03898, 0.2245, 0.03916, 0.2245, 0.03901, 0.2245, 0.03898, 0.2245, 0.03919, 0.2243, 0.03916, 0.2245, 0.03916, 0.2245, 0.03919, 0.2243, 0.03919, 0.2245, 0.03901, 0.2243, 0.03901, 0.2243, 0.03898, 0.2245, 0.03898, 0.2249, 0.03547, 0.2249, 0.03562, 0.2249, 0.03565, 0.2249, 0.03544, 0.2251, 0.03562, 0.2251, 0.03547, 0.2251, 0.03544, 0.2251, 0.03565, 0.2249, 0.03562, 0.2251, 0.03562, 0.2251, 0.03565, 0.2249, 0.03565, 0.2251, 0.03547, 0.2249, 0.03547, 0.2249, 0.03544, 0.2251, 0.03544])
me_plane.materials.append(mat_material)
me_plane.use_remesh_fix_poles = True
me_plane.use_remesh_preserve_attributes = False
me_plane.use_mirror_vertex_groups = False
me_plane.update()
me_plane_001 = bpy.data.meshes.new('Plane.001')
me_plane_001.from_pydata([(0.4854, -1.847, 0.3199), (0.6663, -1.847, 0.3199), (0.4854, -1.524, 0.3199), (0.6663, -1.524, 0.3199), (0.4854, -1.619, 0.09123), (0.6663, -1.619, 0.09123), (0.4854, -1.847, -0.003506), (0.6663, -1.847, -0.003506), (0.4854, -2.076, 0.09123), (0.6663, -2.076, 0.09123), (0.4854, -2.171, 0.3199), (0.6663, -2.171, 0.3199), (0.4854, -2.076, 0.5487), (0.6663, -2.076, 0.5487), (0.4854, -1.847, 0.6434), (0.6663, -1.847, 0.6434), (0.4854, -1.619, 0.5487), (0.6663, -1.619, 0.5487), (0.6663, -1.712, 0.1847), (0.6663, -1.656, 0.3199), (0.6663, -1.847, 0.1286), (0.6663, -1.983, 0.1847), (0.6663, -2.039, 0.3199), (0.6663, -1.983, 0.4552), (0.6663, -1.847, 0.5113), (0.6663, -1.712, 0.4552)], [], [(0, 2, 4), (1, 18, 19), (2, 3, 5, 4), (0, 4, 6), (1, 20, 18), (4, 5, 7, 6), (0, 6, 8), (1, 21, 20), (6, 7, 9, 8), (0, 8, 10), (1, 22, 21), (8, 9, 11, 10), (0, 10, 12), (1, 23, 22), (10, 11, 13, 12), (0, 12, 14), (1, 24, 23), (12, 13, 15, 14), (0, 14, 16), (1, 25, 24), (14, 15, 17, 16), (0, 16, 2), (1, 19, 25), (16, 17, 3, 2), (19, 18, 5, 3), (18, 20, 7, 5), (20, 21, 9, 7), (21, 22, 11, 9), (22, 23, 13, 11), (23, 24, 15, 13), (24, 25, 17, 15), (25, 19, 3, 17)])
_uv = me_plane_001.uv_layers.new(name='UVMap')
_uv.uv.foreach_set('vector', [0.1116, 0.04492, 0.1123, 0.04522, 0.1119, 0.04565, 0.2576, 0.0412, 0.258, 0.04102, 0.258, 0.04137, 0.1202, 0.04972, 0.1207, 0.04972, 0.1207, 0.05029, 0.1202, 0.05029, 0.1116, 0.04492, 0.1119, 0.04565, 0.1113, 0.04565, 0.2576, 0.0412, 0.2577, 0.04077, 0.258, 0.04102, 0.1253, 0.03321, 0.1257, 0.03321, 0.1257, 0.03376, 0.1253, 0.03376, 0.1116, 0.04492, 0.1113, 0.04565, 0.1108, 0.04522, 0.2576, 0.0412, 0.2574, 0.04077, 0.2577, 0.04077, 0.1253, 0.03376, 0.1257, 0.03376, 0.1257, 0.03432, 0.1253, 0.03432, 0.1116, 0.04492, 0.1108, 0.04522, 0.1108, 0.04462, 0.2576, 0.0412, 0.2571, 0.04102, 0.2574, 0.04077, 0.1113, 0.04881, 0.1117, 0.04881, 0.1117, 0.04936, 0.1113, 0.04936, 0.1116, 0.04492, 0.1108, 0.04462, 0.1113, 0.0442, 0.2576, 0.0412, 0.2571, 0.04137, 0.2571, 0.04102, 0.1113, 0.04936, 0.1117, 0.04936, 0.1117, 0.04992, 0.1113, 0.04992, 0.1116, 0.04492, 0.1113, 0.0442, 0.1119, 0.0442, 0.2576, 0.0412, 0.2574, 0.04162, 0.2571, 0.04137, 0.1255, 0.04339, 0.1259, 0.04339, 0.1259, 0.04394, 0.1255, 0.04394, 0.1116, 0.04492, 0.1119, 0.0442, 0.1123, 0.04462, 0.2576, 0.0412, 0.2577, 0.04162, 0.2574, 0.04162, 0.1255, 0.04394, 0.1259, 0.04394, 0.1259, 0.0445, 0.1255, 0.0445, 0.1116, 0.04492, 0.1123, 0.04462, 0.1123, 0.04522, 0.2576, 0.0412, 0.258, 0.04137, 0.2577, 0.04162, 0.1202, 0.04918, 0.1207, 0.04918, 0.1207, 0.04972, 0.1202, 0.04972, 0.1232, 0.0443, 0.1232, 0.04395, 0.1235, 0.04383, 0.1235, 0.04443, 0.1232, 0.04395, 0.123, 0.0437, 0.1231, 0.0434, 0.1235, 0.04383, 0.123, 0.0437, 0.1226, 0.0437, 0.1225, 0.0434, 0.1231, 0.0434, 0.1226, 0.0437, 0.1224, 0.04395, 0.1221, 0.04383, 0.1225, 0.0434, 0.1224, 0.04395, 0.1224, 0.0443, 0.1221, 0.04443, 0.1221, 0.04383, 0.1224, 0.0443, 0.1226, 0.04455, 0.1225, 0.04485, 0.1221, 0.04443, 0.1226, 0.04455, 0.123, 0.04455, 0.1231, 0.04485, 0.1225, 0.04485, 0.123, 0.04455, 0.1232, 0.0443, 0.1235, 0.04443, 0.1231, 0.04485])
me_plane_001.materials.append(mat_material)
me_plane_001.use_remesh_fix_poles = True
me_plane_001.use_remesh_preserve_attributes = False
me_plane_001.use_mirror_vertex_groups = False
me_plane_001.update()
me_plane_002 = bpy.data.meshes.new('Plane.002')
me_plane_002.from_pydata([(-0.4854, -1.847, 0.3199), (-0.6663, -1.847, 0.3199), (-0.4854, -1.524, 0.3199), (-0.6663, -1.524, 0.3199), (-0.4854, -1.619, 0.09123), (-0.6663, -1.619, 0.09123), (-0.4854, -1.847, -0.003506), (-0.6663, -1.847, -0.003506), (-0.4854, -2.076, 0.09123), (-0.6663, -2.076, 0.09123), (-0.4854, -2.171, 0.3199), (-0.6663, -2.171, 0.3199), (-0.4854, -2.076, 0.5487), (-0.6663, -2.076, 0.5487), (-0.4854, -1.847, 0.6434), (-0.6663, -1.847, 0.6434), (-0.4854, -1.619, 0.5487), (-0.6663, -1.619, 0.5487), (-0.6663, -1.712, 0.1847), (-0.6663, -1.656, 0.3199), (-0.6663, -1.847, 0.1286), (-0.6663, -1.983, 0.1847), (-0.6663, -2.039, 0.3199), (-0.6663, -1.983, 0.4552), (-0.6663, -1.847, 0.5113), (-0.6663, -1.712, 0.4552)], [], [(0, 4, 2), (1, 19, 18), (2, 4, 5, 3), (0, 6, 4), (1, 18, 20), (4, 6, 7, 5), (0, 8, 6), (1, 20, 21), (6, 8, 9, 7), (0, 10, 8), (1, 21, 22), (8, 10, 11, 9), (0, 12, 10), (1, 22, 23), (10, 12, 13, 11), (0, 14, 12), (1, 23, 24), (12, 14, 15, 13), (0, 16, 14), (1, 24, 25), (14, 16, 17, 15), (0, 2, 16), (1, 25, 19), (16, 2, 3, 17), (19, 3, 5, 18), (18, 5, 7, 20), (20, 7, 9, 21), (21, 9, 11, 22), (22, 11, 13, 23), (23, 13, 15, 24), (24, 15, 17, 25), (25, 17, 3, 19)])
_uv = me_plane_002.uv_layers.new(name='UVMap')
_uv.uv.foreach_set('vector', [0.1173, 0.04756, 0.118, 0.04726, 0.118, 0.04786, 0.2431, 0.04186, 0.2433, 0.04229, 0.2429, 0.04229, 0.1262, 0.03375, 0.1262, 0.03432, 0.1257, 0.03432, 0.1257, 0.03375, 0.1173, 0.04756, 0.1176, 0.04684, 0.118, 0.04726, 0.2431, 0.04186, 0.2429, 0.04229, 0.2427, 0.04204, 0.1256, 0.04013, 0.1256, 0.04069, 0.1251, 0.04069, 0.1251, 0.04013, 0.1173, 0.04756, 0.117, 0.04684, 0.1176, 0.04684, 0.2431, 0.04186, 0.2427, 0.04204, 0.2427, 0.04168, 0.1256, 0.04069, 0.1256, 0.04124, 0.1251, 0.04124, 0.1251, 0.04069, 0.1173, 0.04756, 0.1166, 0.04726, 0.117, 0.04684, 0.2431, 0.04186, 0.2427, 0.04168, 0.2429, 0.04143, 0.1136, 0.04881, 0.1136, 0.04936, 0.1132, 0.04936, 0.1132, 0.04881, 0.1173, 0.04756, 0.1166, 0.04786, 0.1166, 0.04726, 0.2431, 0.04186, 0.2429, 0.04143, 0.2433, 0.04143, 0.1136, 0.04936, 0.1136, 0.04992, 0.1132, 0.04992, 0.1132, 0.04936, 0.1173, 0.04756, 0.117, 0.04829, 0.1166, 0.04786, 0.2431, 0.04186, 0.2433, 0.04143, 0.2435, 0.04168, 0.126, 0.04013, 0.126, 0.04068, 0.1256, 0.04068, 0.1256, 0.04013, 0.1173, 0.04756, 0.1176, 0.04829, 0.117, 0.04829, 0.2431, 0.04186, 0.2435, 0.04168, 0.2435, 0.04204, 0.126, 0.04068, 0.126, 0.04124, 0.1256, 0.04124, 0.1256, 0.04068, 0.1173, 0.04756, 0.118, 0.04786, 0.1176, 0.04829, 0.2431, 0.04186, 0.2435, 0.04204, 0.2433, 0.04229, 0.1262, 0.03321, 0.1262, 0.03375, 0.1257, 0.03375, 0.1257, 0.03321, 0.1085, 0.04522, 0.1087, 0.04551, 0.1081, 0.04551, 0.1082, 0.04522, 0.1082, 0.04522, 0.1081, 0.04551, 0.1076, 0.04509, 0.1079, 0.04497, 0.1079, 0.04497, 0.1076, 0.04509, 0.1076, 0.04449, 0.1079, 0.04461, 0.1079, 0.04461, 0.1076, 0.04449, 0.1081, 0.04406, 0.1082, 0.04436, 0.1082, 0.04436, 0.1081, 0.04406, 0.1087, 0.04406, 0.1085, 0.04436, 0.1085, 0.04436, 0.1087, 0.04406, 0.1091, 0.04449, 0.1088, 0.04461, 0.1088, 0.04461, 0.1091, 0.04449, 0.1091, 0.04509, 0.1088, 0.04497, 0.1088, 0.04497, 0.1091, 0.04509, 0.1087, 0.04551, 0.1085, 0.04522])
me_plane_002.materials.append(mat_material)
me_plane_002.use_remesh_fix_poles = True
me_plane_002.use_remesh_preserve_attributes = False
me_plane_002.use_mirror_vertex_groups = False
me_plane_002.update()
me_plane_003 = bpy.data.meshes.new('Plane.003')
me_plane_003.from_pydata([(0.2709, 0.5927, 0.3199), (0.4518, 0.5927, 0.3199), (0.2709, 0.9161, 0.3199), (0.4518, 0.9161, 0.3199), (0.2709, 0.8214, 0.09123), (0.4518, 0.8214, 0.09123), (0.2709, 0.5927, -0.003506), (0.4518, 0.5927, -0.003506), (0.2709, 0.364, 0.09123), (0.4518, 0.364, 0.09123), (0.2709, 0.2692, 0.3199), (0.4518, 0.2692, 0.3199), (0.2709, 0.364, 0.5487), (0.4518, 0.364, 0.5487), (0.2709, 0.5927, 0.6434), (0.4518, 0.5927, 0.6434), (0.2709, 0.8214, 0.5487), (0.4518, 0.8214, 0.5487), (0.4854, 0.5927, 0.3199), (0.6663, 0.5927, 0.3199), (0.4854, 0.9161, 0.3199), (0.6663, 0.9161, 0.3199), (0.4854, 0.8214, 0.09123), (0.6663, 0.8214, 0.09123), (0.4854, 0.5927, -0.003506), (0.6663, 0.5927, -0.003506), (0.4854, 0.364, 0.09123), (0.6663, 0.364, 0.09123), (0.4854, 0.2692, 0.3199), (0.6663, 0.2692, 0.3199), (0.4854, 0.364, 0.5487), (0.6663, 0.364, 0.5487), (0.4854, 0.5927, 0.6434), (0.6663, 0.5927, 0.6434), (0.4854, 0.8214, 0.5487), (0.6663, 0.8214, 0.5487), (0.6663, 0.728, 0.1847), (0.6663, 0.784, 0.3199), (0.6663, 0.5927, 0.1286), (0.6663, 0.4574, 0.1847), (0.6663, 0.4014, 0.3199), (0.6663, 0.4574, 0.4552), (0.6663, 0.5927, 0.5113), (0.6663, 0.728, 0.4552)], [], [(0, 2, 4), (1, 5, 3), (2, 3, 5, 4), (0, 4, 6), (1, 7, 5), (4, 5, 7, 6), (0, 6, 8), (1, 9, 7), (6, 7, 9, 8), (0, 8, 10), (1, 11, 9), (8, 9, 11, 10), (0, 10, 12), (1, 13, 11), (10, 11, 13, 12), (0, 12, 14), (1, 15, 13), (12, 13, 15, 14), (0, 14, 16), (1, 17, 15), (14, 15, 17, 16), (0, 16, 2), (1, 3, 17), (16, 17, 3, 2), (18, 20, 22), (19, 36, 37), (20, 21, 23, 22), (18, 22, 24), (19, 38, 36), (22, 23, 25, 24), (18, 24, 26), (19, 39, 38), (24, 25, 27, 26), (18, 26, 28), (19, 40, 39), (26, 27, 29, 28), (18, 28, 30), (19, 41, 40), (28, 29, 31, 30), (18, 30, 32), (19, 42, 41), (30, 31, 33, 32), (18, 32, 34), (19, 43, 42), (32, 33, 35, 34), (18, 34, 20), (19, 37, 43), (34, 35, 21, 20), (37, 36, 23, 21), (36, 38, 25, 23), (38, 39, 27, 25), (39, 40, 29, 27), (40, 41, 31, 29), (41, 42, 33, 31), (42, 43, 35, 33), (43, 37, 21, 35)])
_uv = me_plane_003.uv_layers.new(name='UVMap')
_uv.uv.foreach_set('vector', [0.113, 0.04637, 0.1127, 0.0471, 0.1123, 0.04667, 0.1187, 0.04756, 0.1195, 0.04726, 0.1195, 0.04786, 0.1257, 0.04951, 0.1261, 0.04951, 0.1261, 0.05008, 0.1257, 0.05008, 0.113, 0.04637, 0.1123, 0.04667, 0.1123, 0.04607, 0.1187, 0.04756, 0.119, 0.04684, 0.1195, 0.04726, 0.1254, 0.03765, 0.125, 0.03765, 0.125, 0.0371, 0.1254, 0.0371, 0.113, 0.04637, 0.1123, 0.04607, 0.1127, 0.04565, 0.1187, 0.04756, 0.1184, 0.04684, 0.119, 0.04684, 0.1254, 0.0371, 0.125, 0.0371, 0.125, 0.03654, 0.1254, 0.03654, 0.113, 0.04637, 0.1127, 0.04565, 0.1133, 0.04565, 0.1187, 0.04756, 0.118, 0.04726, 0.1184, 0.04684, 0.115, 0.04992, 0.1145, 0.04992, 0.1145, 0.04936, 0.115, 0.04936, 0.113, 0.04637, 0.1133, 0.04565, 0.1137, 0.04607, 0.1187, 0.04756, 0.118, 0.04786, 0.118, 0.04726, 0.115, 0.04936, 0.1145, 0.04936, 0.1145, 0.04881, 0.115, 0.04881, 0.113, 0.04637, 0.1137, 0.04607, 0.1137, 0.04667, 0.1187, 0.04756, 0.1184, 0.04829, 0.118, 0.04786, 0.1261, 0.04561, 0.1257, 0.04561, 0.1257, 0.04506, 0.1261, 0.04506, 0.113, 0.04637, 0.1137, 0.04667, 0.1133, 0.0471, 0.1187, 0.04756, 0.119, 0.04829, 0.1184, 0.04829, 0.1261, 0.04506, 0.1257, 0.04506, 0.1257, 0.0445, 0.1261, 0.0445, 0.113, 0.04637, 0.1133, 0.0471, 0.1127, 0.0471, 0.1187, 0.04756, 0.1195, 0.04786, 0.119, 0.04829, 0.1257, 0.04898, 0.1261, 0.04898, 0.1261, 0.04951, 0.1257, 0.04951, 0.1145, 0.04492, 0.1152, 0.04462, 0.1152, 0.04522, 0.2576, 0.04265, 0.258, 0.04247, 0.258, 0.04282, 0.1261, 0.04733, 0.1257, 0.04733, 0.1257, 0.04676, 0.1261, 0.04676, 0.1145, 0.04492, 0.1152, 0.04522, 0.1147, 0.04565, 0.2576, 0.04265, 0.2577, 0.04222, 0.258, 0.04247, 0.1159, 0.04873, 0.1163, 0.04873, 0.1163, 0.04928, 0.1159, 0.04928, 0.1145, 0.04492, 0.1147, 0.04565, 0.1142, 0.04565, 0.2576, 0.04265, 0.2574, 0.04222, 0.2577, 0.04222, 0.1159, 0.04928, 0.1163, 0.04928, 0.1163, 0.04984, 0.1159, 0.04984, 0.1145, 0.04492, 0.1142, 0.04565, 0.1137, 0.04522, 0.2576, 0.04265, 0.2571, 0.04247, 0.2574, 0.04222, 0.1113, 0.04992, 0.1108, 0.04992, 0.1108, 0.04936, 0.1113, 0.04936, 0.1145, 0.04492, 0.1137, 0.04522, 0.1137, 0.04462, 0.2576, 0.04265, 0.2571, 0.04282, 0.2571, 0.04247, 0.1113, 0.04936, 0.1108, 0.04936, 0.1108, 0.04881, 0.1113, 0.04881, 0.1145, 0.04492, 0.1137, 0.04462, 0.1142, 0.0442, 0.2576, 0.04265, 0.2574, 0.04307, 0.2571, 0.04282, 0.1136, 0.04881, 0.1141, 0.04881, 0.1141, 0.04936, 0.1136, 0.04936, 0.1145, 0.04492, 0.1142, 0.0442, 0.1147, 0.0442, 0.2576, 0.04265, 0.2577, 0.04307, 0.2574, 0.04307, 0.1136, 0.04936, 0.1141, 0.04936, 0.1141, 0.04992, 0.1136, 0.04992, 0.1145, 0.04492, 0.1147, 0.0442, 0.1152, 0.04462, 0.2576, 0.04265, 0.258, 0.04282, 0.2577, 0.04307, 0.1261, 0.04787, 0.1257, 0.04787, 0.1257, 0.04733, 0.1261, 0.04733, 0.1232, 0.04575, 0.1232, 0.0454, 0.1235, 0.04527, 0.1235, 0.04588, 0.1232, 0.0454, 0.123, 0.04515, 0.1231, 0.04485, 0.1235, 0.04527, 0.123, 0.04515, 0.1226, 0.04515, 0.1225, 0.04485, 0.1231, 0.04485, 0.1226, 0.04515, 0.1224, 0.0454, 0.1221, 0.04527, 0.1225, 0.04485, 0.1224, 0.0454, 0.1224, 0.04575, 0.1221, 0.04588, 0.1221, 0.04527, 0.1224, 0.04575, 0.1226, 0.046, 0.1225, 0.0463, 0.1221, 0.04588, 0.1226, 0.046, 0.123, 0.046, 0.1231, 0.0463, 0.1225, 0.0463, 0.123, 0.046, 0.1232, 0.04575, 0.1235, 0.04588, 0.1231, 0.0463])
me_plane_003.materials.append(mat_material)
me_plane_003.use_remesh_fix_poles = True
me_plane_003.use_remesh_preserve_attributes = False
me_plane_003.use_mirror_vertex_groups = False
me_plane_003.update()
me_plane_004 = bpy.data.meshes.new('Plane.004')
me_plane_004.from_pydata([(0.2709, 1.366, 0.3199), (0.4518, 1.366, 0.3199), (0.2709, 1.69, 0.3199), (0.4518, 1.69, 0.3199), (0.2709, 1.595, 0.09123), (0.4518, 1.595, 0.09123), (0.2709, 1.366, -0.003506), (0.4518, 1.366, -0.003506), (0.2709, 1.137, 0.09123), (0.4518, 1.137, 0.09123), (0.2709, 1.043, 0.3199), (0.4518, 1.043, 0.3199), (0.2709, 1.137, 0.5487), (0.4518, 1.137, 0.5487), (0.2709, 1.366, 0.6434), (0.4518, 1.366, 0.6434), (0.2709, 1.595, 0.5487), (0.4518, 1.595, 0.5487), (0.4854, 1.366, 0.3199), (0.6663, 1.366, 0.3199), (0.4854, 1.69, 0.3199), (0.6663, 1.69, 0.3199), (0.4854, 1.595, 0.09123), (0.6663, 1.595, 0.09123), (0.4854, 1.366, -0.003506), (0.6663, 1.366, -0.003506), (0.4854, 1.137, 0.09123), (0.6663, 1.137, 0.09123), (0.4854, 1.043, 0.3199), (0.6663, 1.043, 0.3199), (0.4854, 1.137, 0.5487), (0.6663, 1.137, 0.5487), (0.4854, 1.366, 0.6434), (0.6663, 1.366, 0.6434), (0.4854, 1.595, 0.5487), (0.6663, 1.595, 0.5487), (0.6663, 1.501, 0.1847), (0.6663, 1.557, 0.3199), (0.6663, 1.366, 0.1286), (0.6663, 1.231, 0.1847), (0.6663, 1.175, 0.3199), (0.6663, 1.231, 0.4552), (0.6663, 1.366, 0.5113), (0.6663, 1.501, 0.4552)], [], [(0, 2, 4), (1, 5, 3), (2, 3, 5, 4), (0, 4, 6), (1, 7, 5), (4, 5, 7, 6), (0, 6, 8), (1, 9, 7), (6, 7, 9, 8), (0, 8, 10), (1, 11, 9), (8, 9, 11, 10), (0, 10, 12), (1, 13, 11), (10, 11, 13, 12), (0, 12, 14), (1, 15, 13), (12, 13, 15, 14), (0, 14, 16), (1, 17, 15), (14, 15, 17, 16), (0, 16, 2), (1, 3, 17), (16, 17, 3, 2), (18, 20, 22), (19, 36, 37), (20, 21, 23, 22), (18, 22, 24), (19, 38, 36), (22, 23, 25, 24), (18, 24, 26), (19, 39, 38), (24, 25, 27, 26), (18, 26, 28), (19, 40, 39), (26, 27, 29, 28), (18, 28, 30), (19, 41, 40), (28, 29, 31, 30), (18, 30, 32), (19, 42, 41), (30, 31, 33, 32), (18, 32, 34), (19, 43, 42), (32, 33, 35, 34), (18, 34, 20), (19, 37, 43), (34, 35, 21, 20), (37, 36, 23, 21), (36, 38, 25, 23), (38, 39, 27, 25), (39, 40, 29, 27), (40, 41, 31, 29), (41, 42, 33, 31), (42, 43, 35, 33), (43, 37, 21, 35)])
_uv = me_plane_004.uv_layers.new(name='UVMap')
_uv.uv.foreach_set('vector', [0.1098, 0.04624, 0.1091, 0.04594, 0.1095, 0.04551, 0.1237, 0.04086, 0.1245, 0.04056, 0.1245, 0.04116, 0.1198, 0.04972, 0.1202, 0.04972, 0.1202, 0.05029, 0.1198, 0.05029, 0.1098, 0.04624, 0.1095, 0.04551, 0.1101, 0.04551, 0.1237, 0.04086, 0.124, 0.04013, 0.1245, 0.04056, 0.1253, 0.0321, 0.1257, 0.0321, 0.1257, 0.03265, 0.1253, 0.03265, 0.1098, 0.04624, 0.1101, 0.04551, 0.1105, 0.04594, 0.1237, 0.04086, 0.1234, 0.04013, 0.124, 0.04013, 0.1253, 0.03265, 0.1257, 0.03265, 0.1257, 0.03321, 0.1253, 0.03321, 0.1098, 0.04624, 0.1105, 0.04594, 0.1105, 0.04654, 0.1237, 0.04086, 0.123, 0.04056, 0.1234, 0.04013, 0.1258, 0.03765, 0.1254, 0.03765, 0.1254, 0.0371, 0.1258, 0.0371, 0.1098, 0.04624, 0.1105, 0.04654, 0.1101, 0.04696, 0.1237, 0.04086, 0.123, 0.04116, 0.123, 0.04056, 0.1258, 0.0371, 0.1254, 0.0371, 0.1254, 0.03654, 0.1258, 0.03654, 0.1098, 0.04624, 0.1101, 0.04696, 0.1095, 0.04696, 0.1237, 0.04086, 0.1234, 0.04158, 0.123, 0.04116, 0.1256, 0.04124, 0.126, 0.04124, 0.126, 0.04179, 0.1256, 0.04179, 0.1098, 0.04624, 0.1095, 0.04696, 0.1091, 0.04654, 0.1237, 0.04086, 0.124, 0.04158, 0.1234, 0.04158, 0.1256, 0.04179, 0.126, 0.04179, 0.126, 0.04235, 0.1256, 0.04235, 0.1098, 0.04624, 0.1091, 0.04654, 0.1091, 0.04594, 0.1237, 0.04086, 0.1245, 0.04116, 0.124, 0.04158, 0.1198, 0.04918, 0.1202, 0.04918, 0.1202, 0.04972, 0.1198, 0.04972, 0.1098, 0.04479, 0.1101, 0.04406, 0.1105, 0.04449, 0.2431, 0.04476, 0.2435, 0.04458, 0.2435, 0.04494, 0.1262, 0.03938, 0.1258, 0.03938, 0.1258, 0.03881, 0.1262, 0.03881, 0.1098, 0.04479, 0.1105, 0.04449, 0.1105, 0.04509, 0.2431, 0.04476, 0.2433, 0.04433, 0.2435, 0.04458, 0.1251, 0.04124, 0.1256, 0.04124, 0.1256, 0.04179, 0.1251, 0.04179, 0.1098, 0.04479, 0.1105, 0.04509, 0.1101, 0.04551, 0.2431, 0.04476, 0.2429, 0.04433, 0.2433, 0.04433, 0.1251, 0.04179, 0.1256, 0.04179, 0.1256, 0.04235, 0.1251, 0.04235, 0.1098, 0.04479, 0.1101, 0.04551, 0.1095, 0.04551, 0.2431, 0.04476, 0.2427, 0.04458, 0.2429, 0.04433, 0.1258, 0.03646, 0.1254, 0.03646, 0.1254, 0.0359, 0.1258, 0.0359, 0.1098, 0.04479, 0.1095, 0.04551, 0.1091, 0.04509, 0.2431, 0.04476, 0.2427, 0.04494, 0.2427, 0.04458, 0.1258, 0.0359, 0.1254, 0.0359, 0.1254, 0.03535, 0.1258, 0.03535, 0.1098, 0.04479, 0.1091, 0.04509, 0.1091, 0.04449, 0.2431, 0.04476, 0.2429, 0.04519, 0.2427, 0.04494, 0.1244, 0.04881, 0.1249, 0.04881, 0.1249, 0.04936, 0.1244, 0.04936, 0.1098, 0.04479, 0.1091, 0.04449, 0.1095, 0.04406, 0.2431, 0.04476, 0.2433, 0.04519, 0.2429, 0.04519, 0.1244, 0.04936, 0.1249, 0.04936, 0.1249, 0.04992, 0.1244, 0.04992, 0.1098, 0.04479, 0.1095, 0.04406, 0.1101, 0.04406, 0.2431, 0.04476, 0.2435, 0.04494, 0.2433, 0.04519, 0.1262, 0.03992, 0.1258, 0.03992, 0.1258, 0.03938, 0.1262, 0.03938, 0.1088, 0.04787, 0.1088, 0.04751, 0.1091, 0.04739, 0.1091, 0.04799, 0.1088, 0.04751, 0.1085, 0.04726, 0.1087, 0.04696, 0.1091, 0.04739, 0.1085, 0.04726, 0.1082, 0.04726, 0.1081, 0.04696, 0.1087, 0.04696, 0.1082, 0.04726, 0.1079, 0.04751, 0.1076, 0.04739, 0.1081, 0.04696, 0.1079, 0.04751, 0.1079, 0.04787, 0.1076, 0.04799, 0.1076, 0.04739, 0.1079, 0.04787, 0.1082, 0.04812, 0.1081, 0.04841, 0.1076, 0.04799, 0.1082, 0.04812, 0.1085, 0.04812, 0.1087, 0.04841, 0.1081, 0.04841, 0.1085, 0.04812, 0.1088, 0.04787, 0.1091, 0.04799, 0.1087, 0.04841])
me_plane_004.materials.append(mat_material)
me_plane_004.use_remesh_fix_poles = True
me_plane_004.use_remesh_preserve_attributes = False
me_plane_004.use_mirror_vertex_groups = False
me_plane_004.update()
me_plane_005 = bpy.data.meshes.new('Plane.005')
me_plane_005.from_pydata([(-0.2709, 0.5927, 0.3199), (-0.4518, 0.5927, 0.3199), (-0.2709, 0.9161, 0.3199), (-0.4518, 0.9161, 0.3199), (-0.2709, 0.8214, 0.09123), (-0.4518, 0.8214, 0.09123), (-0.2709, 0.5927, -0.003506), (-0.4518, 0.5927, -0.003506), (-0.2709, 0.364, 0.09123), (-0.4518, 0.364, 0.09123), (-0.2709, 0.2692, 0.3199), (-0.4518, 0.2692, 0.3199), (-0.2709, 0.364, 0.5487), (-0.4518, 0.364, 0.5487), (-0.2709, 0.5927, 0.6434), (-0.4518, 0.5927, 0.6434), (-0.2709, 0.8214, 0.5487), (-0.4518, 0.8214, 0.5487), (-0.4854, 0.5927, 0.3199), (-0.6663, 0.5927, 0.3199), (-0.4854, 0.9161, 0.3199), (-0.6663, 0.9161, 0.3199), (-0.4854, 0.8214, 0.09123), (-0.6663, 0.8214, 0.09123), (-0.4854, 0.5927, -0.003506), (-0.6663, 0.5927, -0.003506), (-0.4854, 0.364, 0.09123), (-0.6663, 0.364, 0.09123), (-0.4854, 0.2692, 0.3199), (-0.6663, 0.2692, 0.3199), (-0.4854, 0.364, 0.5487), (-0.6663, 0.364, 0.5487), (-0.4854, 0.5927, 0.6434), (-0.6663, 0.5927, 0.6434), (-0.4854, 0.8214, 0.5487), (-0.6663, 0.8214, 0.5487), (-0.6663, 0.728, 0.1847), (-0.6663, 0.784, 0.3199), (-0.6663, 0.5927, 0.1286), (-0.6663, 0.4574, 0.1847), (-0.6663, 0.4014, 0.3199), (-0.6663, 0.4574, 0.4552), (-0.6663, 0.5927, 0.5113), (-0.6663, 0.728, 0.4552)], [], [(0, 4, 2), (1, 3, 5), (2, 4, 5, 3), (0, 6, 4), (1, 5, 7), (4, 6, 7, 5), (0, 8, 6), (1, 7, 9), (6, 8, 9, 7), (0, 10, 8), (1, 9, 11), (8, 10, 11, 9), (0, 12, 10), (1, 11, 13), (10, 12, 13, 11), (0, 14, 12), (1, 13, 15), (12, 14, 15, 13), (0, 16, 14), (1, 15, 17), (14, 16, 17, 15), (0, 2, 16), (1, 17, 3), (16, 2, 3, 17), (18, 22, 20), (19, 37, 36), (20, 22, 23, 21), (18, 24, 22), (19, 36, 38), (22, 24, 25, 23), (18, 26, 24), (19, 38, 39), (24, 26, 27, 25), (18, 28, 26), (19, 39, 40), (26, 28, 29, 27), (18, 30, 28), (19, 40, 41), (28, 30, 31, 29), (18, 32, 30), (19, 41, 42), (30, 32, 33, 31), (18, 34, 32), (19, 42, 43), (32, 34, 35, 33), (18, 20, 34), (19, 43, 37), (34, 20, 21, 35), (37, 21, 23, 36), (36, 23, 25, 38), (38, 25, 27, 39), (39, 27, 29, 40), (40, 29, 31, 41), (41, 31, 33, 42), (42, 33, 35, 43), (43, 35, 21, 37)])
_uv = me_plane_005.uv_layers.new(name='UVMap')
_uv.uv.foreach_set('vector', [0.1098, 0.04769, 0.1091, 0.04739, 0.1095, 0.04696, 0.1084, 0.04624, 0.1081, 0.04696, 0.1076, 0.04654, 0.1261, 0.04614, 0.1261, 0.04671, 0.1257, 0.04671, 0.1257, 0.04614, 0.1098, 0.04769, 0.1091, 0.04799, 0.1091, 0.04739, 0.1084, 0.04624, 0.1076, 0.04654, 0.1076, 0.04594, 0.1254, 0.03992, 0.1254, 0.03936, 0.1258, 0.03936, 0.1258, 0.03992, 0.1098, 0.04769, 0.1095, 0.04841, 0.1091, 0.04799, 0.1084, 0.04624, 0.1076, 0.04594, 0.1081, 0.04551, 0.1254, 0.03936, 0.1254, 0.03881, 0.1258, 0.03881, 0.1258, 0.03936, 0.1098, 0.04769, 0.1101, 0.04841, 0.1095, 0.04841, 0.1084, 0.04624, 0.1081, 0.04551, 0.1087, 0.04551, 0.1254, 0.03876, 0.1254, 0.03821, 0.1258, 0.03821, 0.1258, 0.03876, 0.1098, 0.04769, 0.1105, 0.04799, 0.1101, 0.04841, 0.1084, 0.04624, 0.1087, 0.04551, 0.1091, 0.04594, 0.1254, 0.03821, 0.1254, 0.03765, 0.1258, 0.03765, 0.1258, 0.03821, 0.1098, 0.04769, 0.1105, 0.04739, 0.1105, 0.04799, 0.1084, 0.04624, 0.1091, 0.04594, 0.1091, 0.04654, 0.1229, 0.04885, 0.1229, 0.0494, 0.1225, 0.0494, 0.1225, 0.04885, 0.1098, 0.04769, 0.1101, 0.04696, 0.1105, 0.04739, 0.1084, 0.04624, 0.1091, 0.04654, 0.1087, 0.04696, 0.1229, 0.0494, 0.1229, 0.04995, 0.1225, 0.04995, 0.1225, 0.0494, 0.1098, 0.04769, 0.1095, 0.04696, 0.1101, 0.04696, 0.1084, 0.04624, 0.1087, 0.04696, 0.1081, 0.04696, 0.1261, 0.04561, 0.1261, 0.04614, 0.1257, 0.04614, 0.1257, 0.04561, 0.1228, 0.04702, 0.1231, 0.0463, 0.1235, 0.04672, 0.2463, 0.04344, 0.2462, 0.04301, 0.2465, 0.04301, 0.1261, 0.04841, 0.1261, 0.04898, 0.1257, 0.04898, 0.1257, 0.04841, 0.1228, 0.04702, 0.1225, 0.0463, 0.1231, 0.0463, 0.2463, 0.04344, 0.2465, 0.04301, 0.2468, 0.04326, 0.1122, 0.04821, 0.1122, 0.04876, 0.1118, 0.04876, 0.1118, 0.04821, 0.1228, 0.04702, 0.1221, 0.04672, 0.1225, 0.0463, 0.2463, 0.04344, 0.2468, 0.04326, 0.2468, 0.04362, 0.1122, 0.04876, 0.1122, 0.04932, 0.1118, 0.04932, 0.1118, 0.04876, 0.1228, 0.04702, 0.1221, 0.04732, 0.1221, 0.04672, 0.2463, 0.04344, 0.2468, 0.04362, 0.2465, 0.04387, 0.1127, 0.04992, 0.1127, 0.04936, 0.1132, 0.04936, 0.1132, 0.04992, 0.1228, 0.04702, 0.1225, 0.04775, 0.1221, 0.04732, 0.2463, 0.04344, 0.2465, 0.04387, 0.2462, 0.04387, 0.1127, 0.04936, 0.1127, 0.04881, 0.1132, 0.04881, 0.1132, 0.04936, 0.1228, 0.04702, 0.1231, 0.04775, 0.1225, 0.04775, 0.2463, 0.04344, 0.2462, 0.04387, 0.2459, 0.04362, 0.1225, 0.04885, 0.1225, 0.0494, 0.1221, 0.0494, 0.1221, 0.04885, 0.1228, 0.04702, 0.1235, 0.04732, 0.1231, 0.04775, 0.2463, 0.04344, 0.2459, 0.04362, 0.2459, 0.04326, 0.1225, 0.0494, 0.1225, 0.04995, 0.1221, 0.04995, 0.1221, 0.0494, 0.1228, 0.04702, 0.1235, 0.04672, 0.1235, 0.04732, 0.2463, 0.04344, 0.2459, 0.04326, 0.2462, 0.04301, 0.1261, 0.04787, 0.1261, 0.04841, 0.1257, 0.04841, 0.1257, 0.04787, 0.1114, 0.04594, 0.1113, 0.04565, 0.1119, 0.04565, 0.1117, 0.04594, 0.1117, 0.04594, 0.1119, 0.04565, 0.1123, 0.04607, 0.112, 0.04619, 0.112, 0.04619, 0.1123, 0.04607, 0.1123, 0.04667, 0.112, 0.04655, 0.112, 0.04655, 0.1123, 0.04667, 0.1119, 0.0471, 0.1117, 0.0468, 0.1117, 0.0468, 0.1119, 0.0471, 0.1113, 0.0471, 0.1114, 0.0468, 0.1114, 0.0468, 0.1113, 0.0471, 0.1108, 0.04667, 0.1111, 0.04655, 0.1111, 0.04655, 0.1108, 0.04667, 0.1108, 0.04607, 0.1111, 0.04619, 0.1111, 0.04619, 0.1108, 0.04607, 0.1113, 0.04565, 0.1114, 0.04594])
me_plane_005.materials.append(mat_material)
me_plane_005.use_remesh_fix_poles = True
me_plane_005.use_remesh_preserve_attributes = False
me_plane_005.use_mirror_vertex_groups = False
me_plane_005.update()
me_plane_006 = bpy.data.meshes.new('Plane.006')
me_plane_006.from_pydata([(-0.2709, 1.366, 0.3199), (-0.4518, 1.366, 0.3199), (-0.2709, 1.69, 0.3199), (-0.4518, 1.69, 0.3199), (-0.2709, 1.595, 0.09123), (-0.4518, 1.595, 0.09123), (-0.2709, 1.366, -0.003506), (-0.4518, 1.366, -0.003506), (-0.2709, 1.137, 0.09123), (-0.4518, 1.137, 0.09123), (-0.2709, 1.043, 0.3199), (-0.4518, 1.043, 0.3199), (-0.2709, 1.137, 0.5487), (-0.4518, 1.137, 0.5487), (-0.2709, 1.366, 0.6434), (-0.4518, 1.366, 0.6434), (-0.2709, 1.595, 0.5487), (-0.4518, 1.595, 0.5487), (-0.4854, 1.366, 0.3199), (-0.6663, 1.366, 0.3199), (-0.4854, 1.69, 0.3199), (-0.6663, 1.69, 0.3199), (-0.4854, 1.595, 0.09123), (-0.6663, 1.595, 0.09123), (-0.4854, 1.366, -0.003506), (-0.6663, 1.366, -0.003506), (-0.4854, 1.137, 0.09123), (-0.6663, 1.137, 0.09123), (-0.4854, 1.043, 0.3199), (-0.6663, 1.043, 0.3199), (-0.4854, 1.137, 0.5487), (-0.6663, 1.137, 0.5487), (-0.4854, 1.366, 0.6434), (-0.6663, 1.366, 0.6434), (-0.4854, 1.595, 0.5487), (-0.6663, 1.595, 0.5487), (-0.6663, 1.501, 0.1847), (-0.6663, 1.557, 0.3199), (-0.6663, 1.366, 0.1286), (-0.6663, 1.231, 0.1847), (-0.6663, 1.175, 0.3199), (-0.6663, 1.231, 0.4552), (-0.6663, 1.366, 0.5113), (-0.6663, 1.501, 0.4552)], [], [(0, 4, 2), (1, 3, 5), (2, 4, 5, 3), (0, 6, 4), (1, 5, 7), (4, 6, 7, 5), (0, 8, 6), (1, 7, 9), (6, 8, 9, 7), (0, 10, 8), (1, 9, 11), (8, 10, 11, 9), (0, 12, 10), (1, 11, 13), (10, 12, 13, 11), (0, 14, 12), (1, 13, 15), (12, 14, 15, 13), (0, 16, 14), (1, 15, 17), (14, 16, 17, 15), (0, 2, 16), (1, 17, 3), (16, 2, 3, 17), (18, 22, 20), (19, 37, 36), (20, 22, 23, 21), (18, 24, 22), (19, 36, 38), (22, 24, 25, 23), (18, 26, 24), (19, 38, 39), (24, 26, 27, 25), (18, 28, 26), (19, 39, 40), (26, 28, 29, 27), (18, 30, 28), (19, 40, 41), (28, 30, 31, 29), (18, 32, 30), (19, 41, 42), (30, 32, 33, 31), (18, 34, 32), (19, 42, 43), (32, 34, 35, 33), (18, 20, 34), (19, 43, 37), (34, 20, 21, 35), (37, 21, 23, 36), (36, 23, 25, 38), (38, 25, 27, 39), (39, 27, 29, 40), (40, 29, 31, 41), (41, 31, 33, 42), (42, 33, 35, 43), (43, 35, 21, 37)])
_uv = me_plane_006.uv_layers.new(name='UVMap')
_uv.uv.foreach_set('vector', [0.1205, 0.04736, 0.1212, 0.04706, 0.1212, 0.04766, 0.113, 0.04492, 0.1123, 0.04462, 0.1127, 0.0442, 0.1262, 0.03589, 0.1262, 0.03645, 0.1258, 0.03645, 0.1258, 0.03589, 0.1205, 0.04736, 0.1208, 0.04663, 0.1212, 0.04706, 0.113, 0.04492, 0.1127, 0.0442, 0.1133, 0.0442, 0.1254, 0.03765, 0.1254, 0.03821, 0.125, 0.03821, 0.125, 0.03765, 0.1205, 0.04736, 0.1202, 0.04663, 0.1208, 0.04663, 0.113, 0.04492, 0.1133, 0.0442, 0.1137, 0.04462, 0.1254, 0.03821, 0.1254, 0.03876, 0.125, 0.03876, 0.125, 0.03821, 0.1205, 0.04736, 0.1198, 0.04706, 0.1202, 0.04663, 0.113, 0.04492, 0.1137, 0.04462, 0.1137, 0.04522, 0.1127, 0.04881, 0.1127, 0.04936, 0.1123, 0.04936, 0.1123, 0.04881, 0.1205, 0.04736, 0.1198, 0.04766, 0.1198, 0.04706, 0.113, 0.04492, 0.1137, 0.04522, 0.1133, 0.04565, 0.1127, 0.04936, 0.1127, 0.04992, 0.1123, 0.04992, 0.1123, 0.04936, 0.1205, 0.04736, 0.1202, 0.04808, 0.1198, 0.04766, 0.113, 0.04492, 0.1133, 0.04565, 0.1127, 0.04565, 0.1156, 0.04896, 0.1156, 0.04951, 0.1152, 0.04951, 0.1152, 0.04896, 0.1205, 0.04736, 0.1208, 0.04808, 0.1202, 0.04808, 0.113, 0.04492, 0.1127, 0.04565, 0.1123, 0.04522, 0.1156, 0.04951, 0.1156, 0.05007, 0.1152, 0.05007, 0.1152, 0.04951, 0.1205, 0.04736, 0.1212, 0.04766, 0.1208, 0.04808, 0.113, 0.04492, 0.1123, 0.04522, 0.1123, 0.04462, 0.1262, 0.03535, 0.1262, 0.03589, 0.1258, 0.03589, 0.1258, 0.03535, 0.1237, 0.0423, 0.1245, 0.042, 0.1245, 0.0426, 0.2492, 0.04344, 0.2488, 0.04326, 0.249, 0.04301, 0.1262, 0.03264, 0.1262, 0.03321, 0.1257, 0.03321, 0.1257, 0.03264, 0.1237, 0.0423, 0.124, 0.04158, 0.1245, 0.042, 0.2492, 0.04344, 0.249, 0.04301, 0.2494, 0.04301, 0.1122, 0.0471, 0.1122, 0.04765, 0.1118, 0.04765, 0.1118, 0.0471, 0.1237, 0.0423, 0.1234, 0.04158, 0.124, 0.04158, 0.2492, 0.04344, 0.2494, 0.04301, 0.2496, 0.04326, 0.1122, 0.04765, 0.1122, 0.04821, 0.1118, 0.04821, 0.1118, 0.04765, 0.1237, 0.0423, 0.123, 0.042, 0.1234, 0.04158, 0.2492, 0.04344, 0.2496, 0.04326, 0.2496, 0.04362, 0.1141, 0.04992, 0.1141, 0.04936, 0.1145, 0.04936, 0.1145, 0.04992, 0.1237, 0.0423, 0.123, 0.0426, 0.123, 0.042, 0.2492, 0.04344, 0.2496, 0.04362, 0.2494, 0.04387, 0.1141, 0.04936, 0.1141, 0.04881, 0.1145, 0.04881, 0.1145, 0.04936, 0.1237, 0.0423, 0.1234, 0.04303, 0.123, 0.0426, 0.2492, 0.04344, 0.2494, 0.04387, 0.249, 0.04387, 0.1234, 0.04885, 0.1234, 0.0494, 0.1229, 0.0494, 0.1229, 0.04885, 0.1237, 0.0423, 0.124, 0.04303, 0.1234, 0.04303, 0.2492, 0.04344, 0.249, 0.04387, 0.2488, 0.04362, 0.1234, 0.0494, 0.1234, 0.04995, 0.1229, 0.04995, 0.1229, 0.0494, 0.1237, 0.0423, 0.1245, 0.0426, 0.124, 0.04303, 0.2492, 0.04344, 0.2488, 0.04362, 0.2488, 0.04326, 0.1262, 0.0321, 0.1262, 0.03264, 0.1257, 0.03264, 0.1257, 0.0321, 0.114, 0.04619, 0.1137, 0.04607, 0.1142, 0.04565, 0.1143, 0.04594, 0.1143, 0.04594, 0.1142, 0.04565, 0.1147, 0.04565, 0.1146, 0.04594, 0.1146, 0.04594, 0.1147, 0.04565, 0.1152, 0.04607, 0.1149, 0.04619, 0.1149, 0.04619, 0.1152, 0.04607, 0.1152, 0.04667, 0.1149, 0.04655, 0.1149, 0.04655, 0.1152, 0.04667, 0.1147, 0.0471, 0.1146, 0.0468, 0.1146, 0.0468, 0.1147, 0.0471, 0.1142, 0.0471, 0.1143, 0.0468, 0.1143, 0.0468, 0.1142, 0.0471, 0.1137, 0.04667, 0.114, 0.04655, 0.114, 0.04655, 0.1137, 0.04667, 0.1137, 0.04607, 0.114, 0.04619])
me_plane_006.materials.append(mat_material)
me_plane_006.use_remesh_fix_poles = True
me_plane_006.use_remesh_preserve_attributes = False
me_plane_006.use_mirror_vertex_groups = False
me_plane_006.update()

# ---- objects
ob_truck_03_yellow = bpy.data.objects.new('Truck_03_Yellow', me_plane)
ob_wheel_fl = bpy.data.objects.new('Wheel_FL', me_plane_001)
ob_wheel_fr = bpy.data.objects.new('Wheel_FR', me_plane_002)
ob_wheel_rl1 = bpy.data.objects.new('Wheel_RL1', me_plane_003)
ob_wheel_rl2 = bpy.data.objects.new('Wheel_RL2', me_plane_004)
ob_wheel_rr1 = bpy.data.objects.new('Wheel_RR1', me_plane_005)
ob_wheel_rr2 = bpy.data.objects.new('Wheel_RR2', me_plane_006)

# ---- transforms, parenting, visibility, modifiers, constraints
ob_truck_03_yellow.location = (0.0, 0.0, 0.0)
ob_truck_03_yellow.lineart.crease_threshold = 0.0
ob_wheel_fl.parent = ob_truck_03_yellow
ob_wheel_fl.location = (0.0, 0.0, 0.0)
ob_wheel_fl.lineart.crease_threshold = 0.0
ob_wheel_fr.parent = ob_truck_03_yellow
ob_wheel_fr.location = (0.0, 0.0, 0.0)
ob_wheel_fr.lineart.crease_threshold = 0.0
ob_wheel_rl1.parent = ob_truck_03_yellow
ob_wheel_rl1.location = (0.0, 0.0, 0.0)
ob_wheel_rl1.lineart.crease_threshold = 0.0
ob_wheel_rl2.parent = ob_truck_03_yellow
ob_wheel_rl2.location = (0.0, 0.0, 0.0)
ob_wheel_rl2.lineart.crease_threshold = 0.0
ob_wheel_rr1.parent = ob_truck_03_yellow
ob_wheel_rr1.location = (0.0, 0.0, 0.0)
ob_wheel_rr1.lineart.crease_threshold = 0.0
ob_wheel_rr2.parent = ob_truck_03_yellow
ob_wheel_rr2.location = (0.0, 0.0, 0.0)
ob_wheel_rr2.lineart.crease_threshold = 0.0

# ---- collection membership
col_collection.objects.link(ob_truck_03_yellow)
col_collection.objects.link(ob_wheel_fl)
col_collection.objects.link(ob_wheel_fr)
col_collection.objects.link(ob_wheel_rl1)
col_collection.objects.link(ob_wheel_rl2)
col_collection.objects.link(ob_wheel_rr1)
col_collection.objects.link(ob_wheel_rr2)

# ---- scene / render settings (as saved in the file)
scene.frame_start = 1; scene.frame_end = 250; scene.frame_set(3)
scene.render.engine = 'BLENDER_EEVEE_NEXT'
scene.cycles.use_denoising = False
scene.cycles.samples = 128
scene.cycles.sampling_pattern = 'TABULATED_SOBOL'
scene.cycles.use_adaptive_sampling = False
scene.cycles.use_light_tree = False
scene.view_settings.view_transform = 'Filmic'
bpy.context.view_layer.update()

# ---- added for rendering (the .blend has no active camera and no usable light): camera, sun
cam_auto = bpy.data.cameras.new('AutoCamera')
cam_auto.lens = 50.0
cam_auto.sensor_width = 36.0
cam_auto.clip_end = 1000.0
ob_auto_camera = bpy.data.objects.new('AutoCamera', cam_auto)
scene.collection.objects.link(ob_auto_camera)
ob_auto_camera.location = (5.04431, -6.14905, 5.08845)
ob_auto_camera.rotation_euler = (1.09748, -7.21219e-08, 0.694738)
scene.camera = ob_auto_camera
light_auto_sun = bpy.data.lights.new('AutoSun', 'SUN')
light_auto_sun.energy = 3.0
light_auto_sun.angle = 0.0523599
ob_auto_sun = bpy.data.objects.new('AutoSun', light_auto_sun)
scene.collection.objects.link(ob_auto_sun)
ob_auto_sun.rotation_euler = (0.872665, 0.174533, 0.523599)
bpy.context.view_layer.update()
